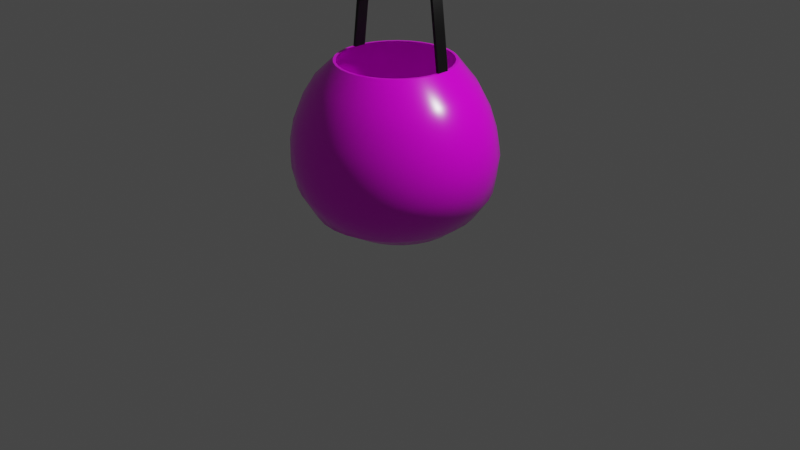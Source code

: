 # Source: Candy_bucket.blend  (saved by Blender 2.93.20; exported with 4.5.12 LTS)
import bpy
from mathutils import Matrix  # noqa: F401  (used for matrix-valued properties, if any)

bpy.ops.wm.read_factory_settings(use_empty=True)
scene = bpy.context.scene
scene.name = 'Scene'

# ---- collections
col_collection = bpy.data.collections.new('Collection'); scene.collection.children.link(col_collection)

# ---- images (referenced by path relative to the original .blend; pixels are not part of the script)
import os
ASSET_DIR = os.environ.get("B2B_ASSET_DIR", "")  # directory of the original .blend (textures are referenced by path, not embedded)
HERE = os.path.dirname(os.path.abspath(__file__))  # packed textures are extracted next to this script under _unpacked/

def load_image(name, relpath, width, height, colorspace="sRGB"):
    """Load a texture the original file referenced (path relative to the .blend, or extracted next to this script)."""
    p = next((c for c in (os.path.join(HERE, relpath), os.path.join(ASSET_DIR, relpath)) if relpath and os.path.exists(c)), "")
    if p:
        img = bpy.data.images.load(p, check_existing=True)
        img.name = name
    else:  # same state as the original file: an image datablock whose file is absent (Cycles renders it pink)
        img = bpy.data.images.new(name, width, height)
        img.source = "FILE"
        img.filepath = "//" + (relpath or name)
    img.colorspace_settings.name = colorspace
    return img
img_pumpkin = load_image('Pumpkin', 'Pumpkin.png', 1024, 1024, 'sRGB')

# ---- materials (node trees are filled in below, after node groups)
mat_material_002 = bpy.data.materials.new('Material.002')
mat_material_002.use_transparent_shadow = False
mat_material_001 = bpy.data.materials.new('Material.001')
mat_material_001.use_transparent_shadow = False

# ---- node groups
ng_auto_smooth = bpy.data.node_groups.new('Auto Smooth', 'GeometryNodeTree')
_s = ng_auto_smooth.interface.new_socket(name='Geometry', in_out='OUTPUT', socket_type='NodeSocketGeometry')
_s = ng_auto_smooth.interface.new_socket(name='Geometry', in_out='INPUT', socket_type='NodeSocketGeometry')
_s = ng_auto_smooth.interface.new_socket(name='Angle', in_out='INPUT', socket_type='NodeSocketFloat')
_s.subtype = 'ANGLE'
_s.min_value = 0.0
_s.max_value = 3.142
ng_auto_smooth.is_modifier = True
_N = ng_auto_smooth.nodes; _L = ng_auto_smooth.links
n0 = _N.new('NodeGroupOutput'); n0.name = 'Group Output'; n0.location = (480, -100)
n1 = _N.new('NodeGroupInput'); n1.name = 'Group Input'; n1.location = (-420, -300)
n2 = _N.new('NodeGroupInput'); n2.name = 'Group Input.001'; n2.location = (-60, -100)
n3 = _N.new('GeometryNodeSetShadeSmooth'); n3.name = 'Set Shade Smooth'; n3.location = (120, -100)
n3.domain = 'EDGE'
n4 = _N.new('GeometryNodeSetShadeSmooth'); n4.name = 'Set Shade Smooth.001'; n4.location = (300, -100)
n5 = _N.new('GeometryNodeInputMeshEdgeAngle'); n5.name = 'Edge Angle'; n5.location = (-420, -220)
n6 = _N.new('GeometryNodeInputEdgeSmooth'); n6.name = 'Is Edge Smooth'; n6.location = (-60, -160)
n7 = _N.new('GeometryNodeInputShadeSmooth'); n7.name = 'Is Face Smooth'; n7.location = (-240, -340)
n8 = _N.new('FunctionNodeBooleanMath'); n8.name = 'Boolean Math'; n8.location = (-60, -220)
n9 = _N.new('FunctionNodeCompare'); n9.name = 'Compare'; n9.location = (-240, -180)
n9.operation = 'LESS_EQUAL'
_L.new(n5.outputs[0], n9.inputs[0])
_L.new(n4.outputs[0], n0.inputs[0])
_L.new(n1.outputs[1], n9.inputs[1])
_L.new(n9.outputs[0], n8.inputs[0])
_L.new(n7.outputs[0], n8.inputs[1])
_L.new(n2.outputs[0], n3.inputs[0])
_L.new(n6.outputs[0], n3.inputs[1])
_L.new(n3.outputs[0], n4.inputs[0])
_L.new(n8.outputs[0], n3.inputs[2])
n0.is_active_output = True

# ---- material node trees
mat_material_002.use_nodes = True; mat_material_002.node_tree.nodes.clear()
_N = mat_material_002.node_tree.nodes; _L = mat_material_002.node_tree.links
n0 = _N.new('ShaderNodeBsdfPrincipled'); n0.name = 'Principled BSDF'; n0.location = (10, 300)
n0.distribution = 'GGX'
n0.subsurface_method = 'BURLEY'
n0.inputs[0].default_value = (0.0, 0.0, 0.0, 1.0)
n0.inputs[3].default_value = 1.45
n0.inputs[27].default_value = (0.0, 0.0, 0.0, 1.0)
n0.inputs[28].default_value = 1.0
n1 = _N.new('ShaderNodeOutputMaterial'); n1.name = 'Material Output'; n1.location = (300, 300)
_L.new(n0.outputs[0], n1.inputs[0])
n1.is_active_output = True
mat_material_001.use_nodes = True; mat_material_001.node_tree.nodes.clear()
_N = mat_material_001.node_tree.nodes; _L = mat_material_001.node_tree.links
n0 = _N.new('ShaderNodeBsdfPrincipled'); n0.name = 'Principled BSDF'; n0.location = (10, 300)
n0.distribution = 'GGX'
n0.subsurface_method = 'BURLEY'
n0.inputs[2].default_value = 0.2318
n0.inputs[3].default_value = 1.45
n0.inputs[27].default_value = (0.0, 0.0, 0.0, 1.0)
n0.inputs[28].default_value = 1.0
n1 = _N.new('ShaderNodeOutputMaterial'); n1.name = 'Material Output'; n1.location = (300, 300)
n2 = _N.new('ShaderNodeTexImage'); n2.name = 'Image Texture'; n2.location = (-280, 280)
n2.image = img_pumpkin
_L.new(n0.outputs[0], n1.inputs[0])
_L.new(n2.outputs[0], n0.inputs[0])
n1.is_active_output = True

# ---- world
world_world = bpy.data.worlds.new('World'); scene.world = world_world
world_world.use_nodes = True; world_world.node_tree.nodes.clear()
_N = world_world.node_tree.nodes; _L = world_world.node_tree.links
n0 = _N.new('ShaderNodeOutputWorld'); n0.name = 'World Output'; n0.location = (300, 300)
n1 = _N.new('ShaderNodeBackground'); n1.name = 'Background'; n1.location = (10, 300)
n1.inputs[0].default_value = (0.05088, 0.05088, 0.05088, 1.0)
_L.new(n1.outputs[0], n0.inputs[0])
n0.is_active_output = True
world_world.color = (0.05088, 0.05088, 0.05088)
world_world.use_sun_shadow = False
world_world.sun_shadow_jitter_overblur = 0.0

# ---- cameras
cam_camera = bpy.data.cameras.new('Camera')
cam_camera.clip_end = 100.0
cam_camera.ortho_scale = 7.314

# ---- lights
light_light = bpy.data.lights.new('Light', 'POINT')
light_light.transmission_factor = 0.0
light_light.energy = 1000.0
light_light.shadow_soft_size = 0.1
light_light.shadow_maximum_resolution = 0.006
light_light.use_absolute_resolution = True

# ---- meshes
me_cylinder_001 = bpy.data.meshes.new('Cylinder.001')
me_cylinder_001.from_pydata([(0.5862, -0.06169, 0.6904), (0.5862, 0.06169, 0.6904), (0.5346, -0.06169, 1.08), (0.5346, 0.06169, 1.08), (0.2193, -0.06169, 1.554), (0.2193, 0.06169, 1.554), (0.4983, -0.06169, 1.354), (0.3158, -0.06169, 1.54), (0.436, -0.06169, 1.476), (0.3158, 0.06169, 1.54), (0.4983, 0.06169, 1.354), (0.436, 0.06169, 1.476), (-0.5862, -0.06169, 0.6904), (-0.5862, 0.06169, 0.6904), (0.0, -0.06169, 1.554), (0.0, 0.06169, 1.554), (-0.5346, -0.06169, 1.08), (-0.5346, 0.06169, 1.08), (-0.2193, -0.06169, 1.554), (-0.2193, 0.06169, 1.554), (-0.4983, -0.06169, 1.354), (-0.3158, -0.06169, 1.54), (-0.436, -0.06169, 1.476), (-0.3158, 0.06169, 1.54), (-0.4983, 0.06169, 1.354), (-0.436, 0.06169, 1.476), (0.5565, -0.06169, 0.6865), (0.5565, 0.06169, 0.6865), (0.5048, -0.06169, 1.076), (0.5048, 0.06169, 1.076), (0.2171, -0.06169, 1.524), (0.2171, 0.06169, 1.524), (0.4697, -0.06169, 1.345), (0.3063, -0.06169, 1.512), (0.4146, -0.06169, 1.455), (0.3063, 0.06169, 1.512), (0.4697, 0.06169, 1.345), (0.4146, 0.06169, 1.455), (-0.5565, -0.06169, 0.6865), (-0.5565, 0.06169, 0.6865), (0.0, -0.06169, 1.524), (0.0, 0.06169, 1.524), (-0.5048, -0.06169, 1.076), (-0.5048, 0.06169, 1.076), (-0.2171, -0.06169, 1.524), (-0.2171, 0.06169, 1.524), (-0.4697, -0.06169, 1.345), (-0.3063, -0.06169, 1.512), (-0.4146, -0.06169, 1.455), (-0.3063, 0.06169, 1.512), (-0.4697, 0.06169, 1.345), (-0.4146, 0.06169, 1.455), (6.636e-09, 0.589, -1.0), (5.406e-09, 0.5824, -0.98), (5.646e-09, 0.5546, 0.6904), (-7.328e-09, 0.5303, 0.6904), (0.09471, 0.5813, -1.0), (0.09347, 0.5748, -0.98), (0.1163, 0.5431, 0.6904), (0.11, 0.5195, 0.6904), (0.1892, 0.5577, -1.0), (0.1868, 0.5516, -0.98), (0.2282, 0.5092, 0.6904), (0.2158, 0.4873, 0.6904), (0.2828, 0.5166, -1.0), (0.2792, 0.511, -0.98), (0.3313, 0.4541, 0.6904), (0.3133, 0.4349, 0.6904), (0.3732, 0.4556, -1.0), (0.3685, 0.4507, -0.98), (0.4217, 0.3799, 0.6904), (0.399, 0.3644, 0.6904), (0.4564, 0.3723, -1.0), (0.4508, 0.3683, -0.98), (0.4958, 0.2895, 0.6904), (0.4696, 0.278, 0.6904), (0.5256, 0.2658, -1.0), (0.5193, 0.263, -0.98), (0.5509, 0.1864, 0.6904), (0.5224, 0.1791, 0.6904), (0.5723, 0.139, -1.0), (0.5656, 0.1375, -0.98), (0.5849, 0.07456, 0.6904), (0.555, 0.07122, 0.6904), (0.589, -3.299e-08, -1.0), (0.5822, -5.541e-06, -0.98), (0.5963, -0.04178, 0.6904), (0.5661, -0.04124, 0.6904), (0.5723, -0.139, -1.0), (0.5658, -0.1376, -0.98), (0.5849, -0.1581, 0.6904), (0.555, -0.1537, 0.6904), (0.5256, -0.2658, -1.0), (0.5197, -0.2632, -0.98), (0.5509, -0.27, 0.6904), (0.5224, -0.2616, 0.6904), (0.4564, -0.3723, -1.0), (0.4513, -0.3687, -0.98), (0.4958, -0.3731, 0.6904), (0.4696, -0.3607, 0.6904), (0.3732, -0.4556, -1.0), (0.3691, -0.4513, -0.98), (0.4217, -0.4635, 0.6904), (0.3989, -0.4471, 0.6904), (0.2828, -0.5166, -1.0), (0.2796, -0.5117, -0.98), (0.3313, -0.5376, 0.6904), (0.3131, -0.5177, 0.6904), (0.1892, -0.5577, -1.0), (0.1871, -0.5525, -0.98), (0.2282, -0.5927, 0.6904), (0.2156, -0.57, 0.6904), (0.09471, -0.5813, -1.0), (0.09366, -0.5758, -0.98), (0.1163, -0.6267, 0.6904), (0.1099, -0.6022, 0.6904), (-3.554e-08, -0.589, -1.0), (-3.352e-08, -0.5834, -0.98), (-4.65e-08, -0.6381, 0.6904), (-3.949e-08, -0.6131, 0.6904), (-0.09471, -0.5813, -1.0), (-0.09366, -0.5758, -0.98), (-0.1163, -0.6267, 0.6904), (-0.1099, -0.6022, 0.6904), (-0.1892, -0.5577, -1.0), (-0.1871, -0.5525, -0.98), (-0.2282, -0.5927, 0.6904), (-0.2156, -0.57, 0.6904), (-0.2828, -0.5166, -1.0), (-0.2796, -0.5117, -0.98), (-0.3313, -0.5376, 0.6904), (-0.3131, -0.5177, 0.6904), (-0.3732, -0.4556, -1.0), (-0.3691, -0.4513, -0.98), (-0.4217, -0.4635, 0.6904), (-0.3989, -0.4471, 0.6904), (-0.4564, -0.3723, -1.0), (-0.4513, -0.3687, -0.98), (-0.4958, -0.3731, 0.6904), (-0.4696, -0.3607, 0.6904), (-0.5256, -0.2658, -1.0), (-0.5197, -0.2632, -0.98), (-0.5509, -0.27, 0.6904), (-0.5224, -0.2616, 0.6904), (-0.5723, -0.139, -1.0), (-0.5658, -0.1376, -0.98), (-0.5849, -0.1581, 0.6904), (-0.555, -0.1537, 0.6904), (-0.589, 7.009e-09, -1.0), (-0.5822, -5.501e-06, -0.98), (-0.5963, -0.04178, 0.6904), (-0.5661, -0.04124, 0.6904), (-0.5723, 0.139, -1.0), (-0.5656, 0.1375, -0.98), (-0.5849, 0.07456, 0.6904), (-0.555, 0.07122, 0.6904), (-0.5256, 0.2658, -1.0), (-0.5193, 0.263, -0.98), (-0.5509, 0.1864, 0.6904), (-0.5224, 0.1791, 0.6904), (-0.4564, 0.3723, -1.0), (-0.4508, 0.3683, -0.98), (-0.4958, 0.2895, 0.6904), (-0.4696, 0.278, 0.6904), (-0.3732, 0.4556, -1.0), (-0.3685, 0.4507, -0.98), (-0.4217, 0.3799, 0.6904), (-0.399, 0.3644, 0.6904), (-0.2828, 0.5166, -1.0), (-0.2792, 0.511, -0.98), (-0.3313, 0.4541, 0.6904), (-0.3133, 0.4349, 0.6904), (-0.1892, 0.5577, -1.0), (-0.1868, 0.5516, -0.98), (-0.2282, 0.5092, 0.6904), (-0.2158, 0.4873, 0.6904), (-0.09471, 0.5813, -1.0), (-0.09347, 0.5748, -0.98), (-0.1163, 0.5431, 0.6904), (-0.11, 0.5195, 0.6904), (-5.14e-09, 0.8567, -0.1553), (-1.42e-09, 0.8769, -0.1548), (0.215, 0.8587, -0.1548), (0.2115, 0.8388, -0.1553), (0.4216, 0.8047, -0.1548), (0.4148, 0.7857, -0.1553), (0.6121, 0.717, -0.1548), (0.602, 0.6995, -0.1553), (0.7791, 0.599, -0.1548), (0.7659, 0.5838, -0.1553), (0.9161, 0.4553, -0.1548), (0.9001, 0.4429, -0.1554), (1.018, 0.2913, -0.1548), (0.9997, 0.2825, -0.1554), (1.081, 0.1133, -0.1548), (1.061, 0.1088, -0.1556), (1.102, -0.07178, -0.1548), (1.082, -0.07178, -0.1557), (1.081, -0.2569, -0.1548), (1.061, -0.2524, -0.156), (1.018, -0.4348, -0.1548), (0.9998, -0.4262, -0.1562), (0.9161, -0.5988, -0.1548), (0.8996, -0.5874, -0.1558), (0.7791, -0.7426, -0.1548), (0.766, -0.7275, -0.1567), (0.6121, -0.8606, -0.1548), (0.6021, -0.8433, -0.1569), (0.4216, -0.9482, -0.1548), (0.4149, -0.9295, -0.1571), (0.215, -1.002, -0.1548), (0.2116, -0.9826, -0.1572), (-9.775e-08, -1.02, -0.1548), (-9.676e-08, -1.001, -0.1572), (-0.215, -1.002, -0.1548), (-0.2116, -0.9826, -0.1572), (-0.4216, -0.9482, -0.1548), (-0.4149, -0.9295, -0.1571), (-0.6121, -0.8606, -0.1548), (-0.6021, -0.8433, -0.1569), (-0.7791, -0.7426, -0.1548), (-0.766, -0.7275, -0.1567), (-0.9161, -0.5988, -0.1548), (-0.8996, -0.5874, -0.1558), (-1.018, -0.4348, -0.1548), (-0.9998, -0.4262, -0.1562), (-1.081, -0.2569, -0.1548), (-1.061, -0.2524, -0.156), (-1.102, -0.07178, -0.1548), (-1.082, -0.07178, -0.1557), (-1.081, 0.1133, -0.1548), (-1.061, 0.1088, -0.1556), (-1.018, 0.2913, -0.1548), (-0.9997, 0.2825, -0.1554), (-0.9161, 0.4553, -0.1548), (-0.9001, 0.4429, -0.1554), (-0.7791, 0.599, -0.1548), (-0.7659, 0.5838, -0.1553), (-0.6121, 0.717, -0.1548), (-0.602, 0.6995, -0.1553), (-0.4216, 0.8047, -0.1548), (-0.4148, 0.7857, -0.1553), (-0.215, 0.8587, -0.1548), (-0.2115, 0.8388, -0.1553), (-4.151e-09, 0.7611, 0.2612), (-2.346e-09, 0.7801, 0.2678), (0.1889, 0.7454, 0.2611), (0.1921, 0.764, 0.2678), (0.3705, 0.6986, 0.2609), (0.3768, 0.7164, 0.2678), (0.5377, 0.6228, 0.2605), (0.5471, 0.639, 0.2678), (0.6837, 0.5217, 0.2595), (0.6963, 0.5349, 0.2678), (0.8042, 0.3968, 0.2596), (0.8187, 0.4081, 0.2678), (0.8934, 0.2555, 0.2591), (0.9097, 0.2634, 0.2678), (0.9482, 0.1023, 0.2588), (0.9658, 0.1063, 0.2678), (0.9668, -0.05697, 0.2585), (0.9847, -0.05697, 0.2678), (0.9484, -0.2163, 0.2585), (0.9658, -0.2203, 0.2678), (0.8936, -0.3696, 0.2586), (0.9097, -0.3773, 0.2678), (0.8042, -0.5119, 0.2583), (0.8187, -0.522, 0.2678), (0.6845, -0.6352, 0.259), (0.6963, -0.6489, 0.2678), (0.538, -0.7372, 0.2593), (0.5471, -0.753, 0.2678), (0.3707, -0.8131, 0.2595), (0.3768, -0.8303, 0.2678), (0.189, -0.8599, 0.2597), (0.1921, -0.8779, 0.2678), (-8.744e-08, -0.8757, 0.2597), (-8.843e-08, -0.894, 0.2678), (-0.189, -0.8599, 0.2597), (-0.1921, -0.8779, 0.2678), (-0.3707, -0.8131, 0.2595), (-0.3768, -0.8303, 0.2678), (-0.538, -0.7372, 0.2593), (-0.5471, -0.753, 0.2678), (-0.6845, -0.6352, 0.259), (-0.6963, -0.6489, 0.2678), (-0.8042, -0.5119, 0.2583), (-0.8187, -0.522, 0.2678), (-0.8936, -0.3696, 0.2586), (-0.9097, -0.3773, 0.2678), (-0.9484, -0.2163, 0.2585), (-0.9658, -0.2203, 0.2678), (-0.9668, -0.05697, 0.2585), (-0.9847, -0.05697, 0.2678), (-0.9482, 0.1023, 0.2588), (-0.9658, 0.1063, 0.2678), (-0.8934, 0.2555, 0.2591), (-0.9097, 0.2634, 0.2678), (-0.8042, 0.3968, 0.2596), (-0.8187, 0.4081, 0.2678), (-0.6837, 0.5217, 0.2595), (-0.6963, 0.5349, 0.2678), (-0.5377, 0.6228, 0.2605), (-0.5471, 0.639, 0.2678), (-0.3705, 0.6986, 0.2609), (-0.3768, 0.7164, 0.2678), (-0.1889, 0.7454, 0.2611), (-0.1921, 0.764, 0.2678), (0.1967, 0.8615, -0.5774), (0.1929, 0.8416, -0.5755), (0.3858, 0.808, -0.5774), (0.3784, 0.7892, -0.5747), (0.5601, 0.721, -0.5774), (0.5494, 0.7041, -0.5734), (0.7128, 0.604, -0.5774), (0.6994, 0.5897, -0.5719), (0.8382, 0.4613, -0.5774), (0.8226, 0.4502, -0.5704), (0.9313, 0.2986, -0.5774), (0.9143, 0.2911, -0.5691), (0.9887, 0.1221, -0.5774), (0.971, 0.1183, -0.5682), (1.008, -0.06154, -0.5774), (0.9903, -0.06155, -0.5676), (0.9887, -0.2452, -0.5774), (0.9714, -0.2415, -0.5675), (0.9313, -0.4217, -0.5774), (0.915, -0.4145, -0.5676), (0.8382, -0.5844, -0.5774), (0.8235, -0.5739, -0.5681), (0.7128, -0.727, -0.5774), (0.7002, -0.7136, -0.5688), (0.5601, -0.8441, -0.5774), (0.5501, -0.8282, -0.5696), (0.3858, -0.9311, -0.5774), (0.3789, -0.9133, -0.5703), (0.1967, -0.9846, -0.5774), (0.1931, -0.9657, -0.5707), (-7.93e-08, -1.003, -0.5774), (-7.841e-08, -0.9834, -0.5709), (-0.1967, -0.9846, -0.5774), (-0.1931, -0.9657, -0.5707), (-0.3858, -0.9311, -0.5774), (-0.3789, -0.9133, -0.5703), (-0.5601, -0.8441, -0.5774), (-0.5501, -0.8282, -0.5696), (-0.7128, -0.727, -0.5774), (-0.7002, -0.7136, -0.5688), (-0.8382, -0.5844, -0.5774), (-0.8235, -0.5739, -0.5681), (-0.9313, -0.4217, -0.5774), (-0.915, -0.4145, -0.5676), (-0.9887, -0.2452, -0.5774), (-0.9714, -0.2415, -0.5675), (-1.008, -0.06154, -0.5774), (-0.9903, -0.06155, -0.5676), (-0.9887, 0.1221, -0.5774), (-0.971, 0.1183, -0.5682), (-0.9313, 0.2986, -0.5774), (-0.9143, 0.2911, -0.5691), (-0.8382, 0.4613, -0.5774), (-0.8226, 0.4502, -0.5704), (-0.7128, 0.604, -0.5774), (-0.6994, 0.5897, -0.5719), (-0.5601, 0.721, -0.5774), (-0.5494, 0.7041, -0.5734), (-0.3858, 0.808, -0.5774), (-0.3784, 0.7892, -0.5747), (-0.1967, 0.8615, -0.5774), (-0.1929, 0.8416, -0.5755), (8.834e-09, 0.8796, -0.5774), (-3.288e-10, 0.8593, -0.5758), (0.1529, 0.7791, -0.8241), (0.1562, 0.7962, -0.8361), (0.3, 0.7328, -0.8239), (0.3064, 0.7486, -0.8361), (0.4359, 0.6574, -0.8235), (0.4448, 0.6712, -0.8361), (0.5551, 0.5558, -0.8231), (0.5662, 0.5672, -0.8361), (0.6532, 0.4316, -0.8227), (0.6657, 0.4403, -0.8361), (0.7261, 0.2898, -0.8223), (0.7397, 0.2956, -0.8361), (0.7712, 0.1357, -0.822), (0.7853, 0.1386, -0.8361), (0.7865, -0.02464, -0.8217), (0.8007, -0.02462, -0.8361), (0.7716, -0.1851, -0.8216), (0.7853, -0.1879, -0.8361), (0.7269, -0.3394, -0.8215), (0.7397, -0.3449, -0.8361), (0.6542, -0.4816, -0.8215), (0.6657, -0.4896, -0.8361), (0.5563, -0.6062, -0.8215), (0.5662, -0.6164, -0.8361), (0.437, -0.7084, -0.8216), (0.4448, -0.7205, -0.8361), (0.3009, -0.7842, -0.8217), (0.3064, -0.7978, -0.8361), (0.1534, -0.8308, -0.8217), (0.1562, -0.8454, -0.8361), (-6.148e-08, -0.8466, -0.8218), (-6.22e-08, -0.8615, -0.8361), (-0.1534, -0.8308, -0.8217), (-0.1562, -0.8454, -0.8361), (-0.3009, -0.7842, -0.8217), (-0.3064, -0.7978, -0.8361), (-0.437, -0.7084, -0.8216), (-0.4448, -0.7205, -0.8361), (-0.5563, -0.6062, -0.8215), (-0.5662, -0.6164, -0.8361), (-0.6542, -0.4816, -0.8215), (-0.6657, -0.4896, -0.8361), (-0.7269, -0.3394, -0.8215), (-0.7397, -0.3449, -0.8361), (-0.7716, -0.1851, -0.8216), (-0.7853, -0.1879, -0.8361), (-0.7865, -0.02464, -0.8217), (-0.8007, -0.02462, -0.8361), (-0.7712, 0.1357, -0.822), (-0.7853, 0.1386, -0.8361), (-0.7261, 0.2898, -0.8223), (-0.7397, 0.2956, -0.8361), (-0.6532, 0.4316, -0.8227), (-0.6657, 0.4403, -0.8361), (-0.5551, 0.5558, -0.8231), (-0.5662, 0.5672, -0.8361), (-0.4359, 0.6574, -0.8235), (-0.4448, 0.6712, -0.8361), (-0.3, 0.7328, -0.8239), (-0.3064, 0.7486, -0.8361), (-0.1529, 0.7791, -0.8241), (-0.1562, 0.7962, -0.8361), (7.801e-09, 0.8123, -0.8361), (-6.467e-10, 0.7947, -0.8242), (-1.668e-09, 0.6965, 0.4791), (-4.807e-09, 0.6787, 0.4697), (0.16, 0.6647, 0.4696), (0.1631, 0.6822, 0.4791), (0.3138, 0.6234, 0.4691), (0.3199, 0.6397, 0.4791), (0.4556, 0.5562, 0.4684), (0.4644, 0.5708, 0.4791), (0.58, 0.4657, 0.4677), (0.5911, 0.478, 0.4791), (0.6822, 0.3555, 0.4669), (0.6951, 0.365, 0.4791), (0.7582, 0.2295, 0.4663), (0.7723, 0.2361, 0.4791), (0.8051, 0.09285, 0.4659), (0.8199, 0.09614, 0.4791), (0.8209, -0.04938, 0.4657), (0.836, -0.04937, 0.4791), (0.8052, -0.1916, 0.4658), (0.8199, -0.1949, 0.4791), (0.7584, -0.3284, 0.466), (0.7723, -0.3348, 0.4791), (0.6825, -0.4544, 0.4665), (0.6951, -0.4638, 0.4791), (0.5803, -0.5648, 0.4671), (0.5911, -0.5768, 0.4791), (0.4559, -0.6553, 0.4677), (0.4644, -0.6696, 0.4791), (0.314, -0.7226, 0.4683), (0.3199, -0.7385, 0.4791), (0.1601, -0.764, 0.4687), (0.1631, -0.7809, 0.4791), (-7.377e-08, -0.778, 0.4688), (-7.475e-08, -0.7953, 0.4791), (-0.1601, -0.764, 0.4687), (-0.1631, -0.7809, 0.4791), (-0.314, -0.7226, 0.4683), (-0.3199, -0.7385, 0.4791), (-0.4559, -0.6553, 0.4677), (-0.4644, -0.6696, 0.4791), (-0.5803, -0.5648, 0.4671), (-0.5911, -0.5768, 0.4791), (-0.6825, -0.4544, 0.4665), (-0.6951, -0.4638, 0.4791), (-0.7584, -0.3284, 0.466), (-0.7723, -0.3348, 0.4791), (-0.8052, -0.1916, 0.4658), (-0.8199, -0.1949, 0.4791), (-0.8209, -0.04938, 0.4657), (-0.836, -0.04937, 0.4791), (-0.8051, 0.09285, 0.4659), (-0.8199, 0.09614, 0.4791), (-0.7582, 0.2296, 0.4663), (-0.7723, 0.2361, 0.4791), (-0.6822, 0.3555, 0.4669), (-0.6951, 0.365, 0.4791), (-0.58, 0.4657, 0.4677), (-0.5911, 0.478, 0.4791), (-0.4556, 0.5562, 0.4684), (-0.4644, 0.5708, 0.4791), (-0.3138, 0.6234, 0.4691), (-0.3199, 0.6397, 0.4791), (-0.16, 0.6647, 0.4696), (-0.1631, 0.6822, 0.4791), (0.2069, 0.8276, 0.05653), (0.2036, 0.8084, 0.05206), (0.4059, 0.7757, 0.05653), (0.3993, 0.7572, 0.05201), (0.5892, 0.6913, 0.05653), (0.5795, 0.6743, 0.05193), (0.75, 0.5777, 0.05653), (0.7372, 0.5629, 0.05181), (0.8819, 0.4393, 0.05653), (0.8664, 0.4274, 0.05167), (0.9799, 0.2814, 0.05653), (0.9623, 0.273, 0.0515), (1.04, 0.1101, 0.05653), (1.021, 0.1057, 0.05133), (1.061, -0.06805, 0.05653), (1.041, -0.06805, 0.05118), (1.04, -0.2462, 0.05653), (1.021, -0.2419, 0.05106), (0.9799, -0.4175, 0.05653), (0.9624, -0.4092, 0.05097), (0.8819, -0.5754, 0.05653), (0.8666, -0.5636, 0.05091), (0.75, -0.7138, 0.05653), (0.7374, -0.6992, 0.05088), (0.5892, -0.8274, 0.05653), (0.5796, -0.8107, 0.05085), (0.4059, -0.9118, 0.05653), (0.3994, -0.8936, 0.05084), (0.2069, -0.9637, 0.05653), (0.2037, -0.9447, 0.05083), (-9.543e-08, -0.9813, 0.05653), (-9.448e-08, -0.962, 0.05083), (-0.2069, -0.9637, 0.05653), (-0.2037, -0.9447, 0.05083), (-0.4059, -0.9118, 0.05653), (-0.3994, -0.8936, 0.05084), (-0.5892, -0.8274, 0.05653), (-0.5796, -0.8107, 0.05085), (-0.75, -0.7138, 0.05653), (-0.7374, -0.6992, 0.05088), (-0.8819, -0.5754, 0.05653), (-0.8666, -0.5636, 0.05091), (-0.9799, -0.4175, 0.05653), (-0.9624, -0.4092, 0.05097), (-1.04, -0.2462, 0.05653), (-1.021, -0.2419, 0.05106), (-1.061, -0.06805, 0.05653), (-1.041, -0.06805, 0.05118), (-1.04, 0.1101, 0.05653), (-1.021, 0.1057, 0.05133), (-0.9799, 0.2814, 0.05653), (-0.9623, 0.273, 0.0515), (-0.8819, 0.4393, 0.05653), (-0.8664, 0.4274, 0.05167), (-0.75, 0.5777, 0.05653), (-0.7372, 0.5629, 0.05181), (-0.5892, 0.6913, 0.05653), (-0.5795, 0.6743, 0.05193), (-0.4059, 0.7757, 0.05653), (-0.3993, 0.7572, 0.05201), (-0.2069, 0.8276, 0.05653), (-0.2036, 0.8084, 0.05206), (-5.853e-09, 0.8256, 0.05208), (-2.708e-09, 0.8452, 0.05653), (-3.279e-09, 0.8374, -0.3662), (2.688e-09, 0.8575, -0.3661), (0.2109, 0.8393, -0.3661), (0.2074, 0.8195, -0.366), (0.4137, 0.7855, -0.3661), (0.4068, 0.7667, -0.3656), (0.6006, 0.6982, -0.3661), (0.5904, 0.6809, -0.365), (0.7644, 0.5806, -0.3661), (0.7511, 0.5656, -0.3641), (0.8988, 0.4373, -0.3661), (0.8829, 0.4253, -0.3633), (0.9987, 0.2739, -0.3661), (0.9808, 0.2655, -0.3626), (1.06, 0.09652, -0.3661), (1.041, 0.0922, -0.362), (1.081, -0.08792, -0.3661), (1.061, -0.08792, -0.3618), (1.06, -0.2724, -0.3661), (1.041, -0.268, -0.3619), (0.9987, -0.4497, -0.3661), (0.9808, -0.4413, -0.3623), (0.8988, -0.6132, -0.3661), (0.8829, -0.6012, -0.3628), (0.7644, -0.7564, -0.3661), (0.7511, -0.7414, -0.3635), (0.6006, -0.874, -0.3661), (0.5904, -0.8567, -0.3642), (0.4137, -0.9614, -0.3661), (0.4068, -0.9425, -0.3647), (0.2109, -1.015, -0.3661), (0.2074, -0.9954, -0.3651), (-9.182e-08, -1.033, -0.3661), (-9.088e-08, -1.013, -0.3652), (-0.2109, -1.015, -0.3661), (-0.2074, -0.9954, -0.3651), (-0.4137, -0.9614, -0.3661), (-0.4068, -0.9425, -0.3647), (-0.6006, -0.874, -0.3661), (-0.5904, -0.8567, -0.3642), (-0.7644, -0.7564, -0.3661), (-0.7511, -0.7414, -0.3635), (-0.8988, -0.6132, -0.3661), (-0.8829, -0.6012, -0.3628), (-0.9987, -0.4497, -0.3661), (-0.9808, -0.4413, -0.3623), (-1.06, -0.2724, -0.3661), (-1.041, -0.268, -0.3619), (-1.081, -0.08792, -0.3661), (-1.061, -0.08792, -0.3618), (-1.06, 0.09652, -0.3661), (-1.041, 0.0922, -0.362), (-0.9987, 0.2739, -0.3661), (-0.9808, 0.2655, -0.3626), (-0.8988, 0.4373, -0.3661), (-0.8829, 0.4253, -0.3633), (-0.7644, 0.5806, -0.3661), (-0.7511, 0.5656, -0.3641), (-0.6006, 0.6982, -0.3661), (-0.5904, 0.6809, -0.365), (-0.4137, 0.7855, -0.3661), (-0.4068, 0.7667, -0.3656), (-0.2109, 0.8393, -0.3661), (-0.2074, 0.8195, -0.366)], [], [(2, 0, 1, 3), (4, 5, 15, 14), (6, 2, 3, 10), (9, 7, 8, 11), (11, 8, 6, 10), (7, 9, 5, 4), (16, 17, 13, 12), (18, 14, 15, 19), (20, 24, 17, 16), (23, 25, 22, 21), (25, 24, 20, 22), (21, 18, 19, 23), (28, 29, 27, 26), (30, 40, 41, 31), (32, 36, 29, 28), (35, 37, 34, 33), (37, 36, 32, 34), (33, 30, 31, 35), (42, 38, 39, 43), (44, 45, 41, 40), (46, 42, 43, 50), (49, 47, 48, 51), (51, 48, 46, 50), (47, 49, 45, 44), (0, 2, 28, 26), (1, 0, 26, 27), (15, 5, 31, 41), (3, 1, 27, 29), (4, 14, 40, 30), (9, 11, 37, 35), (8, 7, 33, 34), (11, 10, 36, 37), (6, 8, 34, 32), (7, 4, 30, 33), (5, 9, 35, 31), (2, 6, 32, 28), (10, 3, 29, 36), (16, 12, 38, 42), (12, 13, 39, 38), (19, 15, 41, 45), (13, 17, 43, 39), (14, 18, 44, 40), (25, 23, 49, 51), (21, 22, 48, 47), (24, 25, 51, 50), (22, 20, 46, 48), (18, 21, 47, 44), (23, 19, 45, 49), (20, 16, 42, 46), (17, 24, 50, 43), (58, 54, 55, 59), (62, 58, 59, 63), (66, 62, 63, 67), (70, 66, 67, 71), (74, 70, 71, 75), (78, 74, 75, 79), (82, 78, 79, 83), (86, 82, 83, 87), (90, 86, 87, 91), (94, 90, 91, 95), (98, 94, 95, 99), (102, 98, 99, 103), (106, 102, 103, 107), (110, 106, 107, 111), (114, 110, 111, 115), (118, 114, 115, 119), (122, 118, 119, 123), (126, 122, 123, 127), (130, 126, 127, 131), (134, 130, 131, 135), (138, 134, 135, 139), (142, 138, 139, 143), (146, 142, 143, 147), (150, 146, 147, 151), (154, 150, 151, 155), (158, 154, 155, 159), (162, 158, 159, 163), (166, 162, 163, 167), (170, 166, 167, 171), (174, 170, 171, 175), (178, 174, 175, 179), (54, 178, 179, 55), (439, 436, 54, 58), (438, 59, 55, 437), (441, 439, 58, 62), (440, 63, 59, 438), (443, 441, 62, 66), (442, 67, 63, 440), (445, 443, 66, 70), (444, 71, 67, 442), (447, 445, 70, 74), (446, 75, 71, 444), (449, 447, 74, 78), (448, 79, 75, 446), (451, 449, 78, 82), (450, 83, 79, 448), (453, 451, 82, 86), (452, 87, 83, 450), (455, 453, 86, 90), (454, 91, 87, 452), (457, 455, 90, 94), (456, 95, 91, 454), (459, 457, 94, 98), (458, 99, 95, 456), (461, 459, 98, 102), (460, 103, 99, 458), (463, 461, 102, 106), (462, 107, 103, 460), (465, 463, 106, 110), (464, 111, 107, 462), (467, 465, 110, 114), (466, 115, 111, 464), (469, 467, 114, 118), (468, 119, 115, 466), (471, 469, 118, 122), (470, 123, 119, 468), (473, 471, 122, 126), (472, 127, 123, 470), (475, 473, 126, 130), (474, 131, 127, 472), (477, 475, 130, 134), (476, 135, 131, 474), (479, 477, 134, 138), (478, 139, 135, 476), (481, 479, 138, 142), (480, 143, 139, 478), (483, 481, 142, 146), (482, 147, 143, 480), (485, 483, 146, 150), (484, 151, 147, 482), (487, 485, 150, 154), (486, 155, 151, 484), (489, 487, 154, 158), (488, 159, 155, 486), (491, 489, 158, 162), (490, 163, 159, 488), (493, 491, 162, 166), (492, 167, 163, 490), (495, 493, 166, 170), (494, 171, 167, 492), (497, 495, 170, 174), (496, 175, 171, 494), (499, 497, 174, 178), (498, 179, 175, 496), (436, 499, 178, 54), (437, 55, 179, 498), (176, 52, 56, 60, 64, 68, 72, 76, 80, 84, 88, 92, 96, 100, 104, 108, 112, 116, 120, 124, 128, 132, 136, 140, 144, 148, 152, 156, 160, 164, 168, 172), (177, 173, 169, 165, 161, 157, 153, 149, 145, 141, 137, 133, 129, 125, 121, 117, 113, 109, 105, 101, 97, 93, 89, 85, 81, 77, 73, 69, 65, 61, 57, 53), (565, 626, 242, 181), (564, 180, 243, 627), (626, 624, 240, 242), (627, 243, 241, 625), (624, 622, 238, 240), (625, 241, 239, 623), (622, 620, 236, 238), (623, 239, 237, 621), (620, 618, 234, 236), (621, 237, 235, 619), (618, 616, 232, 234), (619, 235, 233, 617), (616, 614, 230, 232), (617, 233, 231, 615), (614, 612, 228, 230), (615, 231, 229, 613), (612, 610, 226, 228), (613, 229, 227, 611), (610, 608, 224, 226), (611, 227, 225, 609), (608, 606, 222, 224), (609, 225, 223, 607), (606, 604, 220, 222), (607, 223, 221, 605), (604, 602, 218, 220), (605, 221, 219, 603), (602, 600, 216, 218), (603, 219, 217, 601), (600, 598, 214, 216), (601, 217, 215, 599), (598, 596, 212, 214), (599, 215, 213, 597), (596, 594, 210, 212), (597, 213, 211, 595), (594, 592, 208, 210), (595, 211, 209, 593), (592, 590, 206, 208), (593, 209, 207, 591), (590, 588, 204, 206), (591, 207, 205, 589), (588, 586, 202, 204), (589, 205, 203, 587), (586, 584, 200, 202), (587, 203, 201, 585), (584, 582, 198, 200), (585, 201, 199, 583), (582, 580, 196, 198), (583, 199, 197, 581), (580, 578, 194, 196), (581, 197, 195, 579), (578, 576, 192, 194), (579, 195, 193, 577), (576, 574, 190, 192), (577, 193, 191, 575), (574, 572, 188, 190), (575, 191, 189, 573), (572, 570, 186, 188), (573, 189, 187, 571), (570, 568, 184, 186), (571, 187, 185, 569), (568, 566, 182, 184), (569, 185, 183, 567), (566, 565, 181, 182), (567, 183, 180, 564), (563, 560, 307, 245), (562, 244, 306, 561), (560, 558, 305, 307), (561, 306, 304, 559), (558, 556, 303, 305), (559, 304, 302, 557), (556, 554, 301, 303), (557, 302, 300, 555), (554, 552, 299, 301), (555, 300, 298, 553), (552, 550, 297, 299), (553, 298, 296, 551), (550, 548, 295, 297), (551, 296, 294, 549), (548, 546, 293, 295), (549, 294, 292, 547), (546, 544, 291, 293), (547, 292, 290, 545), (544, 542, 289, 291), (545, 290, 288, 543), (542, 540, 287, 289), (543, 288, 286, 541), (540, 538, 285, 287), (541, 286, 284, 539), (538, 536, 283, 285), (539, 284, 282, 537), (536, 534, 281, 283), (537, 282, 280, 535), (534, 532, 279, 281), (535, 280, 278, 533), (532, 530, 277, 279), (533, 278, 276, 531), (530, 528, 275, 277), (531, 276, 274, 529), (528, 526, 273, 275), (529, 274, 272, 527), (526, 524, 271, 273), (527, 272, 270, 525), (524, 522, 269, 271), (525, 270, 268, 523), (522, 520, 267, 269), (523, 268, 266, 521), (520, 518, 265, 267), (521, 266, 264, 519), (518, 516, 263, 265), (519, 264, 262, 517), (516, 514, 261, 263), (517, 262, 260, 515), (514, 512, 259, 261), (515, 260, 258, 513), (512, 510, 257, 259), (513, 258, 256, 511), (510, 508, 255, 257), (511, 256, 254, 509), (508, 506, 253, 255), (509, 254, 252, 507), (506, 504, 251, 253), (507, 252, 250, 505), (504, 502, 249, 251), (505, 250, 248, 503), (502, 500, 247, 249), (503, 248, 246, 501), (500, 563, 245, 247), (501, 246, 244, 562), (373, 434, 370, 308), (372, 309, 371, 435), (375, 373, 308, 310), (374, 311, 309, 372), (377, 375, 310, 312), (376, 313, 311, 374), (379, 377, 312, 314), (378, 315, 313, 376), (381, 379, 314, 316), (380, 317, 315, 378), (383, 381, 316, 318), (382, 319, 317, 380), (385, 383, 318, 320), (384, 321, 319, 382), (387, 385, 320, 322), (386, 323, 321, 384), (389, 387, 322, 324), (388, 325, 323, 386), (391, 389, 324, 326), (390, 327, 325, 388), (393, 391, 326, 328), (392, 329, 327, 390), (395, 393, 328, 330), (394, 331, 329, 392), (397, 395, 330, 332), (396, 333, 331, 394), (399, 397, 332, 334), (398, 335, 333, 396), (401, 399, 334, 336), (400, 337, 335, 398), (403, 401, 336, 338), (402, 339, 337, 400), (405, 403, 338, 340), (404, 341, 339, 402), (407, 405, 340, 342), (406, 343, 341, 404), (409, 407, 342, 344), (408, 345, 343, 406), (411, 409, 344, 346), (410, 347, 345, 408), (413, 411, 346, 348), (412, 349, 347, 410), (415, 413, 348, 350), (414, 351, 349, 412), (417, 415, 350, 352), (416, 353, 351, 414), (419, 417, 352, 354), (418, 355, 353, 416), (421, 419, 354, 356), (420, 357, 355, 418), (423, 421, 356, 358), (422, 359, 357, 420), (425, 423, 358, 360), (424, 361, 359, 422), (427, 425, 360, 362), (426, 363, 361, 424), (429, 427, 362, 364), (428, 365, 363, 426), (431, 429, 364, 366), (430, 367, 365, 428), (433, 431, 366, 368), (432, 369, 367, 430), (434, 433, 368, 370), (435, 371, 369, 432), (52, 176, 433, 434), (53, 435, 432, 177), (176, 172, 431, 433), (177, 432, 430, 173), (172, 168, 429, 431), (173, 430, 428, 169), (168, 164, 427, 429), (169, 428, 426, 165), (164, 160, 425, 427), (165, 426, 424, 161), (160, 156, 423, 425), (161, 424, 422, 157), (156, 152, 421, 423), (157, 422, 420, 153), (152, 148, 419, 421), (153, 420, 418, 149), (148, 144, 417, 419), (149, 418, 416, 145), (144, 140, 415, 417), (145, 416, 414, 141), (140, 136, 413, 415), (141, 414, 412, 137), (136, 132, 411, 413), (137, 412, 410, 133), (132, 128, 409, 411), (133, 410, 408, 129), (128, 124, 407, 409), (129, 408, 406, 125), (124, 120, 405, 407), (125, 406, 404, 121), (120, 116, 403, 405), (121, 404, 402, 117), (116, 112, 401, 403), (117, 402, 400, 113), (112, 108, 399, 401), (113, 400, 398, 109), (108, 104, 397, 399), (109, 398, 396, 105), (104, 100, 395, 397), (105, 396, 394, 101), (100, 96, 393, 395), (101, 394, 392, 97), (96, 92, 391, 393), (97, 392, 390, 93), (92, 88, 389, 391), (93, 390, 388, 89), (88, 84, 387, 389), (89, 388, 386, 85), (84, 80, 385, 387), (85, 386, 384, 81), (80, 76, 383, 385), (81, 384, 382, 77), (76, 72, 381, 383), (77, 382, 380, 73), (72, 68, 379, 381), (73, 380, 378, 69), (68, 64, 377, 379), (69, 378, 376, 65), (64, 60, 375, 377), (65, 376, 374, 61), (60, 56, 373, 375), (61, 374, 372, 57), (56, 52, 434, 373), (57, 372, 435, 53), (245, 307, 499, 436), (244, 437, 498, 306), (307, 305, 497, 499), (306, 498, 496, 304), (305, 303, 495, 497), (304, 496, 494, 302), (303, 301, 493, 495), (302, 494, 492, 300), (301, 299, 491, 493), (300, 492, 490, 298), (299, 297, 489, 491), (298, 490, 488, 296), (297, 295, 487, 489), (296, 488, 486, 294), (295, 293, 485, 487), (294, 486, 484, 292), (293, 291, 483, 485), (292, 484, 482, 290), (291, 289, 481, 483), (290, 482, 480, 288), (289, 287, 479, 481), (288, 480, 478, 286), (287, 285, 477, 479), (286, 478, 476, 284), (285, 283, 475, 477), (284, 476, 474, 282), (283, 281, 473, 475), (282, 474, 472, 280), (281, 279, 471, 473), (280, 472, 470, 278), (279, 277, 469, 471), (278, 470, 468, 276), (277, 275, 467, 469), (276, 468, 466, 274), (275, 273, 465, 467), (274, 466, 464, 272), (273, 271, 463, 465), (272, 464, 462, 270), (271, 269, 461, 463), (270, 462, 460, 268), (269, 267, 459, 461), (268, 460, 458, 266), (267, 265, 457, 459), (266, 458, 456, 264), (265, 263, 455, 457), (264, 456, 454, 262), (263, 261, 453, 455), (262, 454, 452, 260), (261, 259, 451, 453), (260, 452, 450, 258), (259, 257, 449, 451), (258, 450, 448, 256), (257, 255, 447, 449), (256, 448, 446, 254), (255, 253, 445, 447), (254, 446, 444, 252), (253, 251, 443, 445), (252, 444, 442, 250), (251, 249, 441, 443), (250, 442, 440, 248), (249, 247, 439, 441), (248, 440, 438, 246), (247, 245, 436, 439), (246, 438, 437, 244), (182, 181, 563, 500), (183, 501, 562, 180), (184, 182, 500, 502), (185, 503, 501, 183), (186, 184, 502, 504), (187, 505, 503, 185), (188, 186, 504, 506), (189, 507, 505, 187), (190, 188, 506, 508), (191, 509, 507, 189), (192, 190, 508, 510), (193, 511, 509, 191), (194, 192, 510, 512), (195, 513, 511, 193), (196, 194, 512, 514), (197, 515, 513, 195), (198, 196, 514, 516), (199, 517, 515, 197), (200, 198, 516, 518), (201, 519, 517, 199), (202, 200, 518, 520), (203, 521, 519, 201), (204, 202, 520, 522), (205, 523, 521, 203), (206, 204, 522, 524), (207, 525, 523, 205), (208, 206, 524, 526), (209, 527, 525, 207), (210, 208, 526, 528), (211, 529, 527, 209), (212, 210, 528, 530), (213, 531, 529, 211), (214, 212, 530, 532), (215, 533, 531, 213), (216, 214, 532, 534), (217, 535, 533, 215), (218, 216, 534, 536), (219, 537, 535, 217), (220, 218, 536, 538), (221, 539, 537, 219), (222, 220, 538, 540), (223, 541, 539, 221), (224, 222, 540, 542), (225, 543, 541, 223), (226, 224, 542, 544), (227, 545, 543, 225), (228, 226, 544, 546), (229, 547, 545, 227), (230, 228, 546, 548), (231, 549, 547, 229), (232, 230, 548, 550), (233, 551, 549, 231), (234, 232, 550, 552), (235, 553, 551, 233), (236, 234, 552, 554), (237, 555, 553, 235), (238, 236, 554, 556), (239, 557, 555, 237), (240, 238, 556, 558), (241, 559, 557, 239), (242, 240, 558, 560), (243, 561, 559, 241), (181, 242, 560, 563), (180, 562, 561, 243), (308, 370, 565, 566), (309, 567, 564, 371), (310, 308, 566, 568), (311, 569, 567, 309), (312, 310, 568, 570), (313, 571, 569, 311), (314, 312, 570, 572), (315, 573, 571, 313), (316, 314, 572, 574), (317, 575, 573, 315), (318, 316, 574, 576), (319, 577, 575, 317), (320, 318, 576, 578), (321, 579, 577, 319), (322, 320, 578, 580), (323, 581, 579, 321), (324, 322, 580, 582), (325, 583, 581, 323), (326, 324, 582, 584), (327, 585, 583, 325), (328, 326, 584, 586), (329, 587, 585, 327), (330, 328, 586, 588), (331, 589, 587, 329), (332, 330, 588, 590), (333, 591, 589, 331), (334, 332, 590, 592), (335, 593, 591, 333), (336, 334, 592, 594), (337, 595, 593, 335), (338, 336, 594, 596), (339, 597, 595, 337), (340, 338, 596, 598), (341, 599, 597, 339), (342, 340, 598, 600), (343, 601, 599, 341), (344, 342, 600, 602), (345, 603, 601, 343), (346, 344, 602, 604), (347, 605, 603, 345), (348, 346, 604, 606), (349, 607, 605, 347), (350, 348, 606, 608), (351, 609, 607, 349), (352, 350, 608, 610), (353, 611, 609, 351), (354, 352, 610, 612), (355, 613, 611, 353), (356, 354, 612, 614), (357, 615, 613, 355), (358, 356, 614, 616), (359, 617, 615, 357), (360, 358, 616, 618), (361, 619, 617, 359), (362, 360, 618, 620), (363, 621, 619, 361), (364, 362, 620, 622), (365, 623, 621, 363), (366, 364, 622, 624), (367, 625, 623, 365), (368, 366, 624, 626), (369, 627, 625, 367), (370, 368, 626, 565), (371, 564, 627, 369)])
me_cylinder_001.polygons.foreach_set('use_smooth', [True] * 596)
me_cylinder_001.polygons.foreach_set('material_index', [0, 0, 0, 0, 0, 0, 0, 0, 0, 0, 0, 0, 0, 0, 0, 0, 0, 0, 0, 0, 0, 0, 0, 0, 0, 0, 0, 0, 0, 0, 0, 0, 0, 0, 0, 0, 0, 0, 0, 0, 0, 0, 0, 0, 0, 0, 0, 0, 0, 0, 1, 1, 1, 1, 1, 1, 1, 1, 1, 1, 1, 1, 1, 1, 1, 1, 1, 1, 1, 1, 1, 1, 1, 1, 1, 1, 1, 1, 1, 1, 1, 1, 1, 1, 1, 1, 1, 1, 1, 1, 1, 1, 1, 1, 1, 1, 1, 1, 1, 1, 1, 1, 1, 1, 1, 1, 1, 1, 1, 1, 1, 1, 1, 1, 1, 1, 1, 1, 1, 1, 1, 1, 1, 1, 1, 1, 1, 1, 1, 1, 1, 1, 1, 1, 1, 1, 1, 1, 1, 1, 1, 1, 1, 1, 1, 1, 1, 1, 1, 1, 1, 1, 1, 1, 1, 1, 1, 1, 1, 1, 1, 1, 1, 1, 1, 1, 1, 1, 1, 1, 1, 1, 1, 1, 1, 1, 1, 1, 1, 1, 1, 1, 1, 1, 1, 1, 1, 1, 1, 1, 1, 1, 1, 1, 1, 1, 1, 1, 1, 1, 1, 1, 1, 1, 1, 1, 1, 1, 1, 1, 1, 1, 1, 1, 1, 1, 1, 1, 1, 1, 1, 1, 1, 1, 1, 1, 1, 1, 1, 1, 1, 1, 1, 1, 1, 1, 1, 1, 1, 1, 1, 1, 1, 1, 1, 1, 1, 1, 1, 1, 1, 1, 1, 1, 1, 1, 1, 1, 1, 1, 1, 1, 1, 1, 1, 1, 1, 1, 1, 1, 1, 1, 1, 1, 1, 1, 1, 1, 1, 1, 1, 1, 1, 1, 1, 1, 1, 1, 1, 1, 1, 1, 1, 1, 1, 1, 1, 1, 1, 1, 1, 1, 1, 1, 1, 1, 1, 1, 1, 1, 1, 1, 1, 1, 1, 1, 1, 1, 1, 1, 1, 1, 1, 1, 1, 1, 1, 1, 1, 1, 1, 1, 1, 1, 1, 1, 1, 1, 1, 1, 1, 1, 1, 1, 1, 1, 1, 1, 1, 1, 1, 1, 1, 1, 1, 1, 1, 1, 1, 1, 1, 1, 1, 1, 1, 1, 1, 1, 1, 1, 1, 1, 1, 1, 1, 1, 1, 1, 1, 1, 1, 1, 1, 1, 1, 1, 1, 1, 1, 1, 1, 1, 1, 1, 1, 1, 1, 1, 1, 1, 1, 1, 1, 1, 1, 1, 1, 1, 1, 1, 1, 1, 1, 1, 1, 1, 1, 1, 1, 1, 1, 1, 1, 1, 1, 1, 1, 1, 1, 1, 1, 1, 1, 1, 1, 1, 1, 1, 1, 1, 1, 1, 1, 1, 1, 1, 1, 1, 1, 1, 1, 1, 1, 1, 1, 1, 1, 1, 1, 1, 1, 1, 1, 1, 1, 1, 1, 1, 1, 1, 1, 1, 1, 1, 1, 1, 1, 1, 1, 1, 1, 1, 1, 1, 1, 1, 1, 1, 1, 1, 1, 1, 1, 1, 1, 1, 1, 1, 1, 1, 1, 1, 1, 1, 1, 1, 1, 1, 1, 1, 1, 1, 1, 1, 1, 1, 1, 1, 1, 1, 1, 1, 1, 1, 1, 1, 1, 1, 1, 1, 1, 1, 1, 1, 1, 1, 1, 1, 1, 1, 1, 1, 1, 1, 1, 1, 1, 1, 1, 1, 1, 1, 1, 1, 1, 1, 1, 1, 1, 1, 1, 1, 1, 1, 1, 1, 1, 1, 1, 1, 1, 1, 1, 1, 1, 1, 1, 1, 1, 1, 1, 1, 1, 1, 1, 1, 1, 1, 1, 1, 1, 1, 1, 1, 1, 1])
_uv = me_cylinder_001.uv_layers.new(name='UVMap')
_uv.uv.foreach_set('vector', [0.5, 0.0, 1.0, 0.0, 1.0, 1.0, 0.5, 1.0, 0.0, 0.0, 0.0, 1.0, 0.0, 1.0, 0.0, 0.0, 0.1852, 0.0, 0.5, 0.0, 0.5, 1.0, 0.1852, 1.0, 0.0, 1.0, 0.0, 0.0, 0.0, 0.0, 0.0, 1.0, 0.0, 1.0, 0.0, 0.0, 0.1852, 0.0, 0.1852, 1.0, 0.0, 0.0, 0.0, 1.0, 0.0, 1.0, 0.0, 0.0, 0.5, 0.0, 0.5, 1.0, 1.0, 1.0, 1.0, 0.0, 0.0, 0.0, 0.0, 0.0, 0.0, 1.0, 0.0, 1.0, 0.1852, 0.0, 0.1852, 1.0, 0.5, 1.0, 0.5, 0.0, 0.0, 1.0, 0.0, 1.0, 0.0, 0.0, 0.0, 0.0, 0.0, 1.0, 0.1852, 1.0, 0.1852, 0.0, 0.0, 0.0, 0.0, 0.0, 0.0, 0.0, 0.0, 1.0, 0.0, 1.0, 0.5, 0.0, 0.5, 1.0, 1.0, 1.0, 1.0, 0.0, 0.0, 0.0, 0.0, 0.0, 0.0, 1.0, 0.0, 1.0, 0.1852, 0.0, 0.1852, 1.0, 0.5, 1.0, 0.5, 0.0, 0.0, 1.0, 0.0, 1.0, 0.0, 0.0, 0.0, 0.0, 0.0, 1.0, 0.1852, 1.0, 0.1852, 0.0, 0.0, 0.0, 0.0, 0.0, 0.0, 0.0, 0.0, 1.0, 0.0, 1.0, 0.5, 0.0, 1.0, 0.0, 1.0, 1.0, 0.5, 1.0, 0.0, 0.0, 0.0, 1.0, 0.0, 1.0, 0.0, 0.0, 0.1852, 0.0, 0.5, 0.0, 0.5, 1.0, 0.1852, 1.0, 0.0, 1.0, 0.0, 0.0, 0.0, 0.0, 0.0, 1.0, 0.0, 1.0, 0.0, 0.0, 0.1852, 0.0, 0.1852, 1.0, 0.0, 0.0, 0.0, 1.0, 0.0, 1.0, 0.0, 0.0, 1.0, 0.0, 0.5, 0.0, 0.5, 0.0, 1.0, 0.0, 1.0, 1.0, 1.0, 0.0, 1.0, 0.0, 1.0, 1.0, 0.0, 1.0, 0.0, 1.0, 0.0, 1.0, 0.0, 1.0, 0.5, 1.0, 1.0, 1.0, 1.0, 1.0, 0.5, 1.0, 0.0, 0.0, 0.0, 0.0, 0.0, 0.0, 0.0, 0.0, 0.0, 1.0, 0.0, 1.0, 0.0, 1.0, 0.0, 1.0, 0.0, 0.0, 0.0, 0.0, 0.0, 0.0, 0.0, 0.0, 0.0, 1.0, 0.1852, 1.0, 0.1852, 1.0, 0.0, 1.0, 0.1852, 0.0, 0.0, 0.0, 0.0, 0.0, 0.1852, 0.0, 0.0, 0.0, 0.0, 0.0, 0.0, 0.0, 0.0, 0.0, 0.0, 1.0, 0.0, 1.0, 0.0, 1.0, 0.0, 1.0, 0.5, 0.0, 0.1852, 0.0, 0.1852, 0.0, 0.5, 0.0, 0.1852, 1.0, 0.5, 1.0, 0.5, 1.0, 0.1852, 1.0, 0.5, 0.0, 1.0, 0.0, 1.0, 0.0, 0.5, 0.0, 1.0, 0.0, 1.0, 1.0, 1.0, 1.0, 1.0, 0.0, 0.0, 1.0, 0.0, 1.0, 0.0, 1.0, 0.0, 1.0, 1.0, 1.0, 0.5, 1.0, 0.5, 1.0, 1.0, 1.0, 0.0, 0.0, 0.0, 0.0, 0.0, 0.0, 0.0, 0.0, 0.0, 1.0, 0.0, 1.0, 0.0, 1.0, 0.0, 1.0, 0.0, 0.0, 0.0, 0.0, 0.0, 0.0, 0.0, 0.0, 0.1852, 1.0, 0.0, 1.0, 0.0, 1.0, 0.1852, 1.0, 0.0, 0.0, 0.1852, 0.0, 0.1852, 0.0, 0.0, 0.0, 0.0, 0.0, 0.0, 0.0, 0.0, 0.0, 0.0, 0.0, 0.0, 1.0, 0.0, 1.0, 0.0, 1.0, 0.0, 1.0, 0.1852, 0.0, 0.5, 0.0, 0.5, 0.0, 0.1852, 0.0, 0.5, 1.0, 0.1852, 1.0, 0.1852, 1.0, 0.5, 1.0, 0.4515, 0.2313, 0.4521, 0.2528, 0.4476, 0.2528, 0.4469, 0.2319, 0.4497, 0.2096, 0.4515, 0.2313, 0.4469, 0.2319, 0.4451, 0.2107, 0.4469, 0.1879, 0.4497, 0.2096, 0.4451, 0.2107, 0.4421, 0.1895, 0.4428, 0.1661, 0.4469, 0.1879, 0.4421, 0.1895, 0.438, 0.1682, 0.4372, 0.1446, 0.4428, 0.1661, 0.438, 0.1682, 0.4322, 0.1471, 0.4296, 0.1233, 0.4372, 0.1446, 0.4322, 0.1471, 0.4247, 0.1263, 0.4198, 0.1026, 0.4296, 0.1233, 0.4247, 0.1263, 0.4148, 0.106, 0.4069, 0.08299, 0.4198, 0.1026, 0.4148, 0.106, 0.4022, 0.08695, 0.01829, 0.4021, 0.00513, 0.422, 0.0002136, 0.4181, 0.01314, 0.3988, 0.02842, 0.3811, 0.01829, 0.4021, 0.01314, 0.3988, 0.02322, 0.3782, 0.03616, 0.3596, 0.02842, 0.3811, 0.02322, 0.3782, 0.031, 0.3571, 0.04196, 0.3377, 0.03616, 0.3596, 0.031, 0.3571, 0.03686, 0.3356, 0.04617, 0.3156, 0.04196, 0.3377, 0.03686, 0.3356, 0.04117, 0.3139, 0.04909, 0.2934, 0.04617, 0.3156, 0.04117, 0.3139, 0.04419, 0.2923, 0.0509, 0.2713, 0.04909, 0.2934, 0.04419, 0.2923, 0.04608, 0.2707, 0.05158, 0.2494, 0.0509, 0.2713, 0.04608, 0.2707, 0.04685, 0.2494, 0.0509, 0.2275, 0.05158, 0.2494, 0.04685, 0.2494, 0.04608, 0.2281, 0.04909, 0.2054, 0.0509, 0.2275, 0.04608, 0.2281, 0.04419, 0.2066, 0.04617, 0.1833, 0.04909, 0.2054, 0.04419, 0.2066, 0.04117, 0.1849, 0.04196, 0.1612, 0.04617, 0.1833, 0.04117, 0.1849, 0.03686, 0.1633, 0.03616, 0.1393, 0.04196, 0.1612, 0.03686, 0.1633, 0.031, 0.1418, 0.02842, 0.1177, 0.03616, 0.1393, 0.031, 0.1418, 0.02322, 0.1206, 0.01829, 0.09678, 0.02842, 0.1177, 0.02322, 0.1206, 0.01314, 0.1001, 0.00513, 0.0769, 0.01829, 0.09678, 0.01314, 0.1001, 0.0002138, 0.08078, 0.4198, 0.403, 0.4069, 0.4226, 0.4022, 0.4187, 0.4148, 0.3996, 0.4296, 0.3823, 0.4198, 0.403, 0.4148, 0.3996, 0.4247, 0.3793, 0.4372, 0.3611, 0.4296, 0.3823, 0.4247, 0.3793, 0.4322, 0.3585, 0.4428, 0.3395, 0.4372, 0.3611, 0.4322, 0.3585, 0.438, 0.3374, 0.4469, 0.3178, 0.4428, 0.3395, 0.438, 0.3374, 0.4421, 0.3161, 0.4497, 0.296, 0.4469, 0.3178, 0.4421, 0.3161, 0.4451, 0.2949, 0.4515, 0.2743, 0.4497, 0.296, 0.4451, 0.2949, 0.4469, 0.2737, 0.4521, 0.2528, 0.4515, 0.2743, 0.4469, 0.2737, 0.4476, 0.2528, 0.4962, 0.2262, 0.4965, 0.2528, 0.4521, 0.2528, 0.4515, 0.2313, 0.49, 0.7795, 0.4412, 0.7741, 0.442, 0.7528, 0.4902, 0.7528, 0.4953, 0.1996, 0.4962, 0.2262, 0.4515, 0.2313, 0.4497, 0.2096, 0.4894, 0.8061, 0.4396, 0.7956, 0.4412, 0.7741, 0.49, 0.7795, 0.4937, 0.1734, 0.4953, 0.1996, 0.4497, 0.2096, 0.4469, 0.1879, 0.4883, 0.8324, 0.4371, 0.8172, 0.4396, 0.7956, 0.4894, 0.8061, 0.491, 0.1474, 0.4937, 0.1734, 0.4469, 0.1879, 0.4428, 0.1661, 0.4863, 0.8582, 0.4336, 0.8387, 0.4371, 0.8172, 0.4883, 0.8324, 0.4868, 0.1216, 0.491, 0.1474, 0.4428, 0.1661, 0.4372, 0.1446, 0.4829, 0.8838, 0.4287, 0.8601, 0.4336, 0.8387, 0.4863, 0.8582, 0.4806, 0.09597, 0.4868, 0.1216, 0.4372, 0.1446, 0.4296, 0.1233, 0.4777, 0.9091, 0.422, 0.8812, 0.4287, 0.8601, 0.4829, 0.8838, 0.4717, 0.07021, 0.4806, 0.09597, 0.4296, 0.1233, 0.4198, 0.1026, 0.4698, 0.9345, 0.4133, 0.9018, 0.422, 0.8812, 0.4777, 0.9091, 0.459, 0.04423, 0.4717, 0.07021, 0.4198, 0.1026, 0.4069, 0.08299, 0.4583, 0.9601, 0.4022, 0.9214, 0.4133, 0.9018, 0.4698, 0.9345, 0.07247, 0.4331, 0.05938, 0.4591, 0.00513, 0.422, 0.01829, 0.4021, 0.3199, 0.9259, 0.3789, 0.8946, 0.3904, 0.9145, 0.3319, 0.9516, 0.08172, 0.4071, 0.07247, 0.4331, 0.01829, 0.4021, 0.02842, 0.3811, 0.3117, 0.9002, 0.3699, 0.8737, 0.3789, 0.8946, 0.3199, 0.9259, 0.08811, 0.3812, 0.08172, 0.4071, 0.02842, 0.3811, 0.03616, 0.3596, 0.3062, 0.8746, 0.363, 0.8522, 0.3699, 0.8737, 0.3117, 0.9002, 0.09239, 0.3553, 0.08811, 0.3812, 0.03616, 0.3596, 0.04196, 0.3377, 0.3027, 0.8488, 0.3579, 0.8304, 0.363, 0.8522, 0.3062, 0.8746, 0.09514, 0.3291, 0.09239, 0.3553, 0.04196, 0.3377, 0.04617, 0.3156, 0.3006, 0.8227, 0.3542, 0.8085, 0.3579, 0.8304, 0.3027, 0.8488, 0.0968, 0.3027, 0.09514, 0.3291, 0.04617, 0.3156, 0.04909, 0.2934, 0.2994, 0.7963, 0.3517, 0.7865, 0.3542, 0.8085, 0.3006, 0.8227, 0.09771, 0.2761, 0.0968, 0.3027, 0.04909, 0.2934, 0.0509, 0.2713, 0.2987, 0.7697, 0.35, 0.7647, 0.3517, 0.7865, 0.2994, 0.7963, 0.09802, 0.2494, 0.09771, 0.2761, 0.0509, 0.2713, 0.05158, 0.2494, 0.2985, 0.743, 0.3491, 0.743, 0.35, 0.7647, 0.2987, 0.7697, 0.09771, 0.2227, 0.09802, 0.2494, 0.05158, 0.2494, 0.0509, 0.2275, 0.2987, 0.7163, 0.35, 0.7213, 0.3491, 0.743, 0.2985, 0.743, 0.0968, 0.1962, 0.09771, 0.2227, 0.0509, 0.2275, 0.04909, 0.2054, 0.2994, 0.6896, 0.3517, 0.6995, 0.35, 0.7213, 0.2987, 0.7163, 0.09514, 0.1698, 0.0968, 0.1962, 0.04909, 0.2054, 0.04617, 0.1833, 0.3006, 0.6633, 0.3542, 0.6775, 0.3517, 0.6995, 0.2994, 0.6896, 0.09239, 0.1436, 0.09514, 0.1698, 0.04617, 0.1833, 0.04196, 0.1612, 0.3027, 0.6372, 0.3579, 0.6556, 0.3542, 0.6775, 0.3006, 0.6633, 0.08811, 0.1176, 0.09239, 0.1436, 0.04196, 0.1612, 0.03616, 0.1393, 0.3062, 0.6114, 0.363, 0.6338, 0.3579, 0.6556, 0.3027, 0.6372, 0.08172, 0.09171, 0.08811, 0.1176, 0.03616, 0.1393, 0.02842, 0.1177, 0.3117, 0.5858, 0.3699, 0.6123, 0.363, 0.6338, 0.3062, 0.6114, 0.07247, 0.06576, 0.08172, 0.09171, 0.02842, 0.1177, 0.01829, 0.09678, 0.3199, 0.5601, 0.3789, 0.5914, 0.3699, 0.6123, 0.3117, 0.5858, 0.05938, 0.03974, 0.07247, 0.06576, 0.01829, 0.09678, 0.00513, 0.0769, 0.3319, 0.5344, 0.3904, 0.5715, 0.3789, 0.5914, 0.3199, 0.5601, 0.4717, 0.4354, 0.459, 0.4614, 0.4069, 0.4226, 0.4198, 0.403, 0.4698, 0.5711, 0.4133, 0.6039, 0.4022, 0.5842, 0.4583, 0.5455, 0.4806, 0.4097, 0.4717, 0.4354, 0.4198, 0.403, 0.4296, 0.3823, 0.4777, 0.5965, 0.422, 0.6244, 0.4133, 0.6039, 0.4698, 0.5711, 0.4868, 0.384, 0.4806, 0.4097, 0.4296, 0.3823, 0.4372, 0.3611, 0.4829, 0.6219, 0.4287, 0.6456, 0.422, 0.6244, 0.4777, 0.5965, 0.491, 0.3583, 0.4868, 0.384, 0.4372, 0.3611, 0.4428, 0.3395, 0.4863, 0.6474, 0.4336, 0.6669, 0.4287, 0.6456, 0.4829, 0.6219, 0.4937, 0.3323, 0.491, 0.3583, 0.4428, 0.3395, 0.4469, 0.3178, 0.4883, 0.6733, 0.4371, 0.6885, 0.4336, 0.6669, 0.4863, 0.6474, 0.4953, 0.306, 0.4937, 0.3323, 0.4469, 0.3178, 0.4497, 0.296, 0.4894, 0.6995, 0.4396, 0.71, 0.4371, 0.6885, 0.4883, 0.6733, 0.4962, 0.2795, 0.4953, 0.306, 0.4497, 0.296, 0.4515, 0.2743, 0.49, 0.7261, 0.4412, 0.7315, 0.4396, 0.71, 0.4894, 0.6995, 0.4965, 0.2528, 0.4962, 0.2795, 0.4515, 0.2743, 0.4521, 0.2528, 0.4902, 0.7528, 0.442, 0.7528, 0.4412, 0.7315, 0.49, 0.7261, 0.9251, 0.5238, 0.9372, 0.5341, 0.9475, 0.5462, 0.9559, 0.5601, 0.9621, 0.576, 0.9656, 0.5938, 0.9656, 0.6135, 0.9612, 0.6342, 0.9518, 0.6547, 0.9373, 0.6731, 0.919, 0.6876, 0.8985, 0.697, 0.8778, 0.7015, 0.8581, 0.7015, 0.8403, 0.698, 0.8244, 0.6919, 0.8104, 0.6835, 0.7983, 0.6733, 0.788, 0.6612, 0.7797, 0.6473, 0.7735, 0.6314, 0.77, 0.6135, 0.77, 0.5938, 0.7743, 0.5731, 0.7838, 0.5526, 0.7982, 0.5342, 0.8165, 0.5198, 0.837, 0.5103, 0.8577, 0.5059, 0.8774, 0.5058, 0.8953, 0.5093, 0.9112, 0.5155, 0.9235, 0.8777, 0.9097, 0.8859, 0.8941, 0.892, 0.8764, 0.8954, 0.857, 0.8954, 0.8364, 0.891, 0.8162, 0.8817, 0.798, 0.8674, 0.7837, 0.8492, 0.7744, 0.8289, 0.77, 0.8084, 0.77, 0.789, 0.7734, 0.7713, 0.7795, 0.7556, 0.7878, 0.7418, 0.798, 0.7298, 0.8099, 0.7197, 0.8237, 0.7114, 0.8395, 0.7053, 0.8572, 0.7019, 0.8766, 0.702, 0.8971, 0.7064, 0.9174, 0.7158, 0.9355, 0.7301, 0.9498, 0.7483, 0.9591, 0.7686, 0.9634, 0.7891, 0.9634, 0.8085, 0.96, 0.8262, 0.9539, 0.8419, 0.9456, 0.8556, 0.9354, 0.8675, 0.6273, 0.2528, 0.6275, 0.2838, 0.5966, 0.2839, 0.5966, 0.2528, 0.621, 0.7528, 0.5902, 0.7528, 0.5903, 0.722, 0.6212, 0.7222, 0.6275, 0.2838, 0.6276, 0.3147, 0.5965, 0.3149, 0.5966, 0.2839, 0.6212, 0.7222, 0.5903, 0.722, 0.5903, 0.6914, 0.6213, 0.6917, 0.6276, 0.3147, 0.6278, 0.3455, 0.5962, 0.3455, 0.5965, 0.3149, 0.6213, 0.6917, 0.5903, 0.6914, 0.5902, 0.6612, 0.6216, 0.6615, 0.6278, 0.3455, 0.6281, 0.3761, 0.5958, 0.3759, 0.5962, 0.3455, 0.6216, 0.6615, 0.5902, 0.6612, 0.59, 0.6313, 0.6221, 0.6314, 0.6281, 0.3761, 0.6288, 0.4069, 0.5953, 0.4063, 0.5958, 0.3759, 0.6221, 0.6314, 0.59, 0.6313, 0.5899, 0.6016, 0.6227, 0.6014, 0.6288, 0.4069, 0.6299, 0.4381, 0.5946, 0.4372, 0.5953, 0.4063, 0.6227, 0.6014, 0.5899, 0.6016, 0.5896, 0.5714, 0.624, 0.5709, 0.6299, 0.4381, 0.6319, 0.4707, 0.5939, 0.4696, 0.5946, 0.4372, 0.624, 0.5709, 0.5896, 0.5714, 0.5893, 0.5401, 0.6262, 0.5394, 0.6319, 0.4707, 0.6353, 0.5054, 0.5931, 0.5048, 0.5939, 0.4696, 0.6262, 0.5394, 0.5893, 0.5401, 0.589, 0.5061, 0.6297, 0.5058, 0.2432, 0.006073, 0.2374, 0.04343, 0.1985, 0.03747, 0.1973, 0.0002136, 0.1529, 0.5054, 0.197, 0.4991, 0.1964, 0.5351, 0.1589, 0.5414, 0.2374, 0.04343, 0.2335, 0.07612, 0.1989, 0.07072, 0.1985, 0.03747, 0.1589, 0.5414, 0.1964, 0.5351, 0.1964, 0.5673, 0.163, 0.5731, 0.2335, 0.07612, 0.2311, 0.1062, 0.1989, 0.1015, 0.1989, 0.07072, 0.163, 0.5731, 0.1964, 0.5673, 0.1969, 0.5974, 0.1655, 0.6023, 0.2311, 0.1062, 0.2294, 0.1352, 0.1987, 0.1313, 0.1989, 0.1015, 0.1655, 0.6023, 0.1969, 0.5974, 0.1972, 0.6265, 0.1673, 0.6307, 0.2294, 0.1352, 0.2282, 0.1639, 0.1985, 0.1608, 0.1987, 0.1313, 0.1673, 0.6307, 0.1972, 0.6265, 0.1977, 0.6555, 0.1686, 0.6588, 0.2282, 0.1639, 0.2274, 0.1924, 0.1983, 0.1903, 0.1985, 0.1608, 0.1686, 0.6588, 0.1977, 0.6555, 0.1981, 0.6845, 0.1695, 0.6868, 0.2274, 0.1924, 0.2269, 0.2209, 0.1981, 0.2198, 0.1983, 0.1903, 0.1695, 0.6868, 0.1981, 0.6845, 0.1984, 0.7137, 0.1699, 0.7149, 0.2269, 0.2209, 0.2269, 0.2494, 0.198, 0.2494, 0.1981, 0.2198, 0.1699, 0.7149, 0.1984, 0.7137, 0.1986, 0.743, 0.17, 0.743, 0.2269, 0.2494, 0.2269, 0.278, 0.1981, 0.2791, 0.198, 0.2494, 0.17, 0.743, 0.1986, 0.743, 0.1984, 0.7723, 0.1699, 0.7711, 0.2269, 0.278, 0.2274, 0.3065, 0.1983, 0.3086, 0.1981, 0.2791, 0.1699, 0.7711, 0.1984, 0.7723, 0.1981, 0.8015, 0.1695, 0.7992, 0.2274, 0.3065, 0.2282, 0.335, 0.1985, 0.338, 0.1983, 0.3086, 0.1695, 0.7992, 0.1981, 0.8015, 0.1977, 0.8305, 0.1686, 0.8272, 0.2282, 0.335, 0.2294, 0.3636, 0.1987, 0.3675, 0.1985, 0.338, 0.1686, 0.8272, 0.1977, 0.8305, 0.1972, 0.8595, 0.1673, 0.8553, 0.2294, 0.3636, 0.2311, 0.3927, 0.1989, 0.3974, 0.1987, 0.3675, 0.1673, 0.8553, 0.1972, 0.8595, 0.1969, 0.8886, 0.1655, 0.8837, 0.2311, 0.3927, 0.2335, 0.4227, 0.1989, 0.4281, 0.1989, 0.3974, 0.1655, 0.8837, 0.1969, 0.8886, 0.1964, 0.9187, 0.163, 0.9129, 0.2335, 0.4227, 0.2374, 0.4554, 0.1985, 0.4614, 0.1989, 0.4281, 0.163, 0.9129, 0.1964, 0.9187, 0.1964, 0.9509, 0.1589, 0.9446, 0.2374, 0.4554, 0.2432, 0.4928, 0.1973, 0.4986, 0.1985, 0.4614, 0.1589, 0.9446, 0.1964, 0.9509, 0.197, 0.9869, 0.1529, 0.9806, 0.6353, 0.0002136, 0.6319, 0.03493, 0.5939, 0.03604, 0.5931, 0.0008223, 0.6297, 0.9998, 0.589, 0.9996, 0.5893, 0.9656, 0.6262, 0.9663, 0.6319, 0.03493, 0.6299, 0.0675, 0.5946, 0.06839, 0.5939, 0.03604, 0.6262, 0.9663, 0.5893, 0.9656, 0.5896, 0.9342, 0.624, 0.9347, 0.6299, 0.0675, 0.6288, 0.09877, 0.5953, 0.09933, 0.5946, 0.06839, 0.624, 0.9347, 0.5896, 0.9342, 0.5899, 0.9041, 0.6227, 0.9043, 0.6288, 0.09877, 0.6281, 0.1295, 0.5958, 0.1298, 0.5953, 0.09933, 0.6227, 0.9043, 0.5899, 0.9041, 0.59, 0.8743, 0.6221, 0.8742, 0.6281, 0.1295, 0.6278, 0.1601, 0.5962, 0.1602, 0.5958, 0.1298, 0.6221, 0.8742, 0.59, 0.8743, 0.5902, 0.8444, 0.6216, 0.8442, 0.6278, 0.1601, 0.6276, 0.1909, 0.5965, 0.1908, 0.5962, 0.1602, 0.6216, 0.8442, 0.5902, 0.8444, 0.5903, 0.8142, 0.6213, 0.8139, 0.6276, 0.1909, 0.6275, 0.2218, 0.5966, 0.2217, 0.5965, 0.1908, 0.6213, 0.8139, 0.5903, 0.8142, 0.5903, 0.7836, 0.6212, 0.7834, 0.6275, 0.2218, 0.6273, 0.2528, 0.5966, 0.2528, 0.5966, 0.2217, 0.6212, 0.7834, 0.5903, 0.7836, 0.5902, 0.7528, 0.621, 0.7528, 0.5656, 0.2528, 0.5655, 0.2833, 0.5323, 0.2824, 0.5324, 0.2528, 0.5595, 0.7528, 0.5263, 0.7528, 0.5262, 0.7233, 0.5595, 0.7225, 0.5655, 0.2833, 0.5652, 0.3136, 0.5318, 0.3117, 0.5323, 0.2824, 0.5595, 0.7225, 0.5262, 0.7233, 0.526, 0.6941, 0.5593, 0.6924, 0.5652, 0.3136, 0.5645, 0.3437, 0.5307, 0.3407, 0.5318, 0.3117, 0.5593, 0.6924, 0.526, 0.6941, 0.5254, 0.6653, 0.559, 0.6627, 0.5645, 0.3437, 0.5634, 0.3735, 0.529, 0.3692, 0.5307, 0.3407, 0.559, 0.6627, 0.5254, 0.6653, 0.5242, 0.6372, 0.5582, 0.6333, 0.5634, 0.3735, 0.5616, 0.4033, 0.5262, 0.3975, 0.529, 0.3692, 0.5582, 0.6333, 0.5242, 0.6372, 0.522, 0.6093, 0.5569, 0.6041, 0.5616, 0.4033, 0.5591, 0.4337, 0.522, 0.4258, 0.5262, 0.3975, 0.5569, 0.6041, 0.522, 0.6093, 0.5185, 0.5815, 0.5549, 0.5745, 0.5591, 0.4337, 0.5553, 0.4653, 0.5156, 0.4549, 0.522, 0.4258, 0.5549, 0.5745, 0.5185, 0.5815, 0.513, 0.5532, 0.5519, 0.5437, 0.5553, 0.4653, 0.5499, 0.4995, 0.5062, 0.4855, 0.5156, 0.4549, 0.5519, 0.5437, 0.513, 0.5532, 0.5046, 0.5234, 0.5472, 0.5106, 0.1524, 0.005933, 0.1589, 0.04063, 0.1178, 0.04798, 0.1076, 0.01773, 0.2406, 0.5038, 0.2844, 0.5143, 0.2752, 0.5438, 0.235, 0.5375, 0.1589, 0.04063, 0.1629, 0.07253, 0.1246, 0.07719, 0.1178, 0.04798, 0.235, 0.5375, 0.2752, 0.5438, 0.2693, 0.5724, 0.2316, 0.5685, 0.1629, 0.07253, 0.1653, 0.103, 0.129, 0.1058, 0.1246, 0.07719, 0.2316, 0.5685, 0.2693, 0.5724, 0.2655, 0.6006, 0.2297, 0.5983, 0.1653, 0.103, 0.1667, 0.1324, 0.1317, 0.1341, 0.129, 0.1058, 0.2297, 0.5983, 0.2655, 0.6006, 0.2635, 0.6284, 0.2287, 0.6272, 0.1667, 0.1324, 0.1676, 0.1616, 0.1333, 0.1626, 0.1317, 0.1341, 0.2287, 0.6272, 0.2635, 0.6284, 0.2624, 0.6565, 0.2282, 0.656, 0.1676, 0.1616, 0.168, 0.1908, 0.1341, 0.1913, 0.1333, 0.1626, 0.2282, 0.656, 0.2624, 0.6565, 0.2619, 0.6851, 0.2281, 0.6848, 0.168, 0.1908, 0.1681, 0.22, 0.1345, 0.2203, 0.1341, 0.1913, 0.2281, 0.6848, 0.2619, 0.6851, 0.2617, 0.7139, 0.2282, 0.7138, 0.1681, 0.22, 0.168, 0.2494, 0.1347, 0.2494, 0.1345, 0.2203, 0.2282, 0.7138, 0.2617, 0.7139, 0.2616, 0.743, 0.2283, 0.743, 0.168, 0.2494, 0.1681, 0.2788, 0.1345, 0.2786, 0.1347, 0.2494, 0.2283, 0.743, 0.2616, 0.743, 0.2617, 0.7721, 0.2282, 0.7722, 0.1681, 0.2788, 0.168, 0.3081, 0.1341, 0.3076, 0.1345, 0.2786, 0.2282, 0.7722, 0.2617, 0.7721, 0.2619, 0.8009, 0.2281, 0.8012, 0.168, 0.3081, 0.1676, 0.3373, 0.1333, 0.3363, 0.1341, 0.3076, 0.2281, 0.8012, 0.2619, 0.8009, 0.2624, 0.8295, 0.2282, 0.83, 0.1676, 0.3373, 0.1667, 0.3664, 0.1317, 0.3647, 0.1333, 0.3363, 0.2282, 0.83, 0.2624, 0.8295, 0.2635, 0.8576, 0.2287, 0.8588, 0.1667, 0.3664, 0.1653, 0.3959, 0.129, 0.3931, 0.1317, 0.3647, 0.2287, 0.8588, 0.2635, 0.8576, 0.2655, 0.8854, 0.2297, 0.8877, 0.1653, 0.3959, 0.1629, 0.4263, 0.1246, 0.4217, 0.129, 0.3931, 0.2297, 0.8877, 0.2655, 0.8854, 0.2693, 0.9136, 0.2316, 0.9174, 0.1629, 0.4263, 0.1589, 0.4582, 0.1178, 0.4509, 0.1246, 0.4217, 0.2316, 0.9174, 0.2693, 0.9136, 0.2752, 0.9422, 0.235, 0.9485, 0.1589, 0.4582, 0.1524, 0.4929, 0.1076, 0.4811, 0.1178, 0.4509, 0.235, 0.9485, 0.2752, 0.9422, 0.2844, 0.9717, 0.2406, 0.9822, 0.5499, 0.006157, 0.5553, 0.04034, 0.5156, 0.05078, 0.5062, 0.02012, 0.5472, 0.995, 0.5046, 0.9823, 0.513, 0.9525, 0.5519, 0.9619, 0.5553, 0.04034, 0.5591, 0.07198, 0.522, 0.07984, 0.5156, 0.05078, 0.5519, 0.9619, 0.513, 0.9525, 0.5185, 0.9241, 0.5549, 0.9312, 0.5591, 0.07198, 0.5616, 0.1023, 0.5262, 0.1082, 0.522, 0.07984, 0.5549, 0.9312, 0.5185, 0.9241, 0.522, 0.8963, 0.5569, 0.9016, 0.5616, 0.1023, 0.5634, 0.1321, 0.529, 0.1364, 0.5262, 0.1082, 0.5569, 0.9016, 0.522, 0.8963, 0.5242, 0.8684, 0.5582, 0.8723, 0.5634, 0.1321, 0.5645, 0.1619, 0.5307, 0.165, 0.529, 0.1364, 0.5582, 0.8723, 0.5242, 0.8684, 0.5254, 0.8403, 0.559, 0.8429, 0.5645, 0.1619, 0.5652, 0.192, 0.5318, 0.1939, 0.5307, 0.165, 0.559, 0.8429, 0.5254, 0.8403, 0.526, 0.8116, 0.5593, 0.8132, 0.5652, 0.192, 0.5655, 0.2223, 0.5323, 0.2232, 0.5318, 0.1939, 0.5593, 0.8132, 0.526, 0.8116, 0.5262, 0.7823, 0.5595, 0.7831, 0.5655, 0.2223, 0.5656, 0.2528, 0.5324, 0.2528, 0.5323, 0.2232, 0.5595, 0.7831, 0.5262, 0.7823, 0.5263, 0.7528, 0.5595, 0.7528, 0.6974, 0.2294, 0.6971, 0.2528, 0.6582, 0.2528, 0.6582, 0.2246, 0.6894, 0.7757, 0.6517, 0.7806, 0.6518, 0.7528, 0.6891, 0.7528, 0.6986, 0.2055, 0.6974, 0.2294, 0.6582, 0.2246, 0.6585, 0.1962, 0.6906, 0.7991, 0.652, 0.8084, 0.6517, 0.7806, 0.6894, 0.7757, 0.7008, 0.181, 0.6986, 0.2055, 0.6585, 0.1962, 0.6591, 0.1677, 0.6926, 0.8231, 0.6525, 0.8364, 0.652, 0.8084, 0.6906, 0.7991, 0.7041, 0.1557, 0.7008, 0.181, 0.6591, 0.1677, 0.6602, 0.1389, 0.6958, 0.8479, 0.6534, 0.8646, 0.6525, 0.8364, 0.6926, 0.8231, 0.7088, 0.1294, 0.7041, 0.1557, 0.6602, 0.1389, 0.6621, 0.1095, 0.7004, 0.8735, 0.6552, 0.8933, 0.6534, 0.8646, 0.6958, 0.8479, 0.7153, 0.1021, 0.7088, 0.1294, 0.6621, 0.1095, 0.6652, 0.07922, 0.7067, 0.9001, 0.6582, 0.9228, 0.6552, 0.8933, 0.7004, 0.8735, 0.7243, 0.07373, 0.7153, 0.1021, 0.6652, 0.07922, 0.6702, 0.04749, 0.7154, 0.9277, 0.663, 0.9536, 0.6582, 0.9228, 0.7067, 0.9001, 0.7366, 0.04439, 0.7243, 0.07373, 0.6702, 0.04749, 0.6781, 0.01339, 0.7274, 0.9562, 0.6708, 0.9866, 0.663, 0.9536, 0.7154, 0.9277, 0.3376, 0.4273, 0.3542, 0.4558, 0.2909, 0.4834, 0.2784, 0.4487, 0.06201, 0.9167, 0.1195, 0.9378, 0.1071, 0.9713, 0.04574, 0.9443, 0.3253, 0.3992, 0.3376, 0.4273, 0.2784, 0.4487, 0.2701, 0.4168, 0.07408, 0.8894, 0.1277, 0.9068, 0.1195, 0.9378, 0.06201, 0.9167, 0.3159, 0.3719, 0.3253, 0.3992, 0.2701, 0.4168, 0.2647, 0.3868, 0.08335, 0.8628, 0.1331, 0.8777, 0.1277, 0.9068, 0.07408, 0.8894, 0.3088, 0.3458, 0.3159, 0.3719, 0.2647, 0.3868, 0.261, 0.3583, 0.0903, 0.8373, 0.1367, 0.8497, 0.1331, 0.8777, 0.08335, 0.8628, 0.3037, 0.3207, 0.3088, 0.3458, 0.261, 0.3583, 0.2584, 0.3305, 0.09538, 0.8127, 0.1392, 0.8226, 0.1367, 0.8497, 0.0903, 0.8373, 0.3001, 0.2964, 0.3037, 0.3207, 0.2584, 0.3305, 0.2568, 0.3032, 0.09886, 0.789, 0.1409, 0.7958, 0.1392, 0.8226, 0.09538, 0.8127, 0.2981, 0.2727, 0.3001, 0.2964, 0.2568, 0.3032, 0.2559, 0.2763, 0.1009, 0.7658, 0.1417, 0.7694, 0.1409, 0.7958, 0.09886, 0.789, 0.2974, 0.2494, 0.2981, 0.2727, 0.2559, 0.2763, 0.2557, 0.2494, 0.1015, 0.743, 0.1419, 0.743, 0.1417, 0.7694, 0.1009, 0.7658, 0.2981, 0.2261, 0.2974, 0.2494, 0.2557, 0.2494, 0.2559, 0.2226, 0.1009, 0.7202, 0.1417, 0.7166, 0.1419, 0.743, 0.1015, 0.743, 0.3001, 0.2025, 0.2981, 0.2261, 0.2559, 0.2226, 0.2568, 0.1956, 0.09886, 0.697, 0.1409, 0.6902, 0.1417, 0.7166, 0.1009, 0.7202, 0.3037, 0.1782, 0.3001, 0.2025, 0.2568, 0.1956, 0.2584, 0.1684, 0.09538, 0.6733, 0.1392, 0.6634, 0.1409, 0.6902, 0.09886, 0.697, 0.3088, 0.1531, 0.3037, 0.1782, 0.2584, 0.1684, 0.261, 0.1406, 0.0903, 0.6487, 0.1367, 0.6363, 0.1392, 0.6634, 0.09538, 0.6733, 0.3159, 0.1269, 0.3088, 0.1531, 0.261, 0.1406, 0.2647, 0.112, 0.08335, 0.6232, 0.1331, 0.6083, 0.1367, 0.6363, 0.0903, 0.6487, 0.3253, 0.09964, 0.3159, 0.1269, 0.2647, 0.112, 0.2701, 0.08206, 0.07408, 0.5966, 0.1277, 0.5792, 0.1331, 0.6083, 0.08335, 0.6232, 0.3376, 0.07161, 0.3253, 0.09964, 0.2701, 0.08206, 0.2784, 0.05011, 0.06201, 0.5693, 0.1195, 0.5482, 0.1277, 0.5792, 0.07408, 0.5966, 0.3542, 0.04309, 0.3376, 0.07161, 0.2784, 0.05011, 0.2909, 0.01542, 0.04574, 0.5417, 0.1071, 0.5147, 0.1195, 0.5482, 0.06201, 0.5693, 0.7243, 0.4319, 0.7366, 0.4612, 0.6781, 0.4922, 0.6702, 0.4581, 0.7154, 0.5779, 0.663, 0.552, 0.6708, 0.519, 0.7274, 0.5495, 0.7153, 0.4036, 0.7243, 0.4319, 0.6702, 0.4581, 0.6652, 0.4264, 0.7067, 0.6055, 0.6582, 0.5828, 0.663, 0.552, 0.7154, 0.5779, 0.7088, 0.3763, 0.7153, 0.4036, 0.6652, 0.4264, 0.6621, 0.3962, 0.7004, 0.6321, 0.6552, 0.6123, 0.6582, 0.5828, 0.7067, 0.6055, 0.7041, 0.35, 0.7088, 0.3763, 0.6621, 0.3962, 0.6602, 0.3668, 0.6958, 0.6578, 0.6534, 0.641, 0.6552, 0.6123, 0.7004, 0.6321, 0.7008, 0.3246, 0.7041, 0.35, 0.6602, 0.3668, 0.6591, 0.3379, 0.6926, 0.6826, 0.6525, 0.6692, 0.6534, 0.641, 0.6958, 0.6578, 0.6986, 0.3001, 0.7008, 0.3246, 0.6591, 0.3379, 0.6585, 0.3094, 0.6906, 0.7066, 0.652, 0.6972, 0.6525, 0.6692, 0.6926, 0.6826, 0.6974, 0.2762, 0.6986, 0.3001, 0.6585, 0.3094, 0.6582, 0.2811, 0.6894, 0.7299, 0.6517, 0.725, 0.652, 0.6972, 0.6906, 0.7066, 0.6971, 0.2528, 0.6974, 0.2762, 0.6582, 0.2811, 0.6582, 0.2528, 0.6891, 0.7528, 0.6518, 0.7528, 0.6517, 0.725, 0.6894, 0.7299, 0.7446, 0.2528, 0.7453, 0.2708, 0.6974, 0.2762, 0.6971, 0.2528, 0.734, 0.7528, 0.6891, 0.7528, 0.6894, 0.7299, 0.7348, 0.7352, 0.7453, 0.2708, 0.7465, 0.2895, 0.6986, 0.3001, 0.6974, 0.2762, 0.7348, 0.7352, 0.6894, 0.7299, 0.6906, 0.7066, 0.7359, 0.7169, 0.7465, 0.2895, 0.7482, 0.3094, 0.7008, 0.3246, 0.6986, 0.3001, 0.7359, 0.7169, 0.6906, 0.7066, 0.6926, 0.6826, 0.7376, 0.6974, 0.7482, 0.3094, 0.7507, 0.3308, 0.7041, 0.35, 0.7008, 0.3246, 0.7376, 0.6974, 0.6926, 0.6826, 0.6958, 0.6578, 0.74, 0.6765, 0.7507, 0.3308, 0.7545, 0.3539, 0.7088, 0.3763, 0.7041, 0.35, 0.74, 0.6765, 0.6958, 0.6578, 0.7004, 0.6321, 0.7437, 0.6539, 0.7545, 0.3539, 0.7602, 0.3786, 0.7153, 0.4036, 0.7088, 0.3763, 0.7437, 0.6539, 0.7004, 0.6321, 0.7067, 0.6055, 0.7493, 0.6297, 0.7602, 0.3786, 0.7687, 0.4044, 0.7243, 0.4319, 0.7153, 0.4036, 0.7493, 0.6297, 0.7067, 0.6055, 0.7154, 0.5779, 0.7576, 0.6045, 0.7687, 0.4044, 0.781, 0.4298, 0.7366, 0.4612, 0.7243, 0.4319, 0.7576, 0.6045, 0.7154, 0.5779, 0.7274, 0.5495, 0.7695, 0.5796, 0.4018, 0.07273, 0.3864, 0.09756, 0.3376, 0.07161, 0.3542, 0.04309, 0.0002136, 0.5699, 0.04574, 0.5417, 0.06201, 0.5693, 0.0153, 0.5942, 0.3864, 0.09756, 0.375, 0.1232, 0.3253, 0.09964, 0.3376, 0.07161, 0.0153, 0.5942, 0.06201, 0.5693, 0.07408, 0.5966, 0.02652, 0.6193, 0.375, 0.1232, 0.3669, 0.1481, 0.3159, 0.1269, 0.3253, 0.09964, 0.02652, 0.6193, 0.07408, 0.5966, 0.08335, 0.6232, 0.03449, 0.6437, 0.3669, 0.1481, 0.3613, 0.1714, 0.3088, 0.1531, 0.3159, 0.1269, 0.03449, 0.6437, 0.08335, 0.6232, 0.0903, 0.6487, 0.04004, 0.6664, 0.3613, 0.1714, 0.3574, 0.1928, 0.3037, 0.1782, 0.3088, 0.1531, 0.04004, 0.6664, 0.0903, 0.6487, 0.09538, 0.6733, 0.04386, 0.6875, 0.3574, 0.1928, 0.3548, 0.2127, 0.3001, 0.2025, 0.3037, 0.1782, 0.04386, 0.6875, 0.09538, 0.6733, 0.09886, 0.697, 0.04645, 0.707, 0.3548, 0.2127, 0.3531, 0.2314, 0.2981, 0.2261, 0.3001, 0.2025, 0.04645, 0.707, 0.09886, 0.697, 0.1009, 0.7202, 0.04811, 0.7253, 0.3531, 0.2314, 0.3522, 0.2494, 0.2974, 0.2494, 0.2981, 0.2261, 0.04811, 0.7253, 0.1009, 0.7202, 0.1015, 0.743, 0.049, 0.743, 0.3522, 0.2494, 0.3531, 0.2675, 0.2981, 0.2727, 0.2974, 0.2494, 0.049, 0.743, 0.1015, 0.743, 0.1009, 0.7658, 0.04811, 0.7607, 0.3531, 0.2675, 0.3548, 0.2862, 0.3001, 0.2964, 0.2981, 0.2727, 0.04811, 0.7607, 0.1009, 0.7658, 0.09886, 0.789, 0.04645, 0.779, 0.3548, 0.2862, 0.3574, 0.306, 0.3037, 0.3207, 0.3001, 0.2964, 0.04645, 0.779, 0.09886, 0.789, 0.09538, 0.8127, 0.04386, 0.7985, 0.3574, 0.306, 0.3613, 0.3275, 0.3088, 0.3458, 0.3037, 0.3207, 0.04386, 0.7985, 0.09538, 0.8127, 0.0903, 0.8373, 0.04004, 0.8195, 0.3613, 0.3275, 0.3669, 0.3508, 0.3159, 0.3719, 0.3088, 0.3458, 0.04004, 0.8195, 0.0903, 0.8373, 0.08335, 0.8628, 0.03449, 0.8423, 0.3669, 0.3508, 0.375, 0.3756, 0.3253, 0.3992, 0.3159, 0.3719, 0.03449, 0.8423, 0.08335, 0.8628, 0.07408, 0.8894, 0.02652, 0.8667, 0.375, 0.3756, 0.3864, 0.4013, 0.3376, 0.4273, 0.3253, 0.3992, 0.02652, 0.8667, 0.07408, 0.8894, 0.06201, 0.9167, 0.0153, 0.8918, 0.3864, 0.4013, 0.4018, 0.4261, 0.3542, 0.4558, 0.3376, 0.4273, 0.0153, 0.8918, 0.06201, 0.9167, 0.04574, 0.9443, 0.000214, 0.9161, 0.781, 0.07581, 0.7687, 0.1013, 0.7243, 0.07373, 0.7366, 0.04439, 0.7695, 0.9261, 0.7274, 0.9562, 0.7154, 0.9277, 0.7576, 0.9012, 0.7687, 0.1013, 0.7602, 0.127, 0.7153, 0.1021, 0.7243, 0.07373, 0.7576, 0.9012, 0.7154, 0.9277, 0.7067, 0.9001, 0.7493, 0.876, 0.7602, 0.127, 0.7545, 0.1518, 0.7088, 0.1294, 0.7153, 0.1021, 0.7493, 0.876, 0.7067, 0.9001, 0.7004, 0.8735, 0.7437, 0.8518, 0.7545, 0.1518, 0.7507, 0.1749, 0.7041, 0.1557, 0.7088, 0.1294, 0.7437, 0.8518, 0.7004, 0.8735, 0.6958, 0.8479, 0.74, 0.8292, 0.7507, 0.1749, 0.7482, 0.1962, 0.7008, 0.181, 0.7041, 0.1557, 0.74, 0.8292, 0.6958, 0.8479, 0.6926, 0.8231, 0.7376, 0.8082, 0.7482, 0.1962, 0.7465, 0.2161, 0.6986, 0.2055, 0.7008, 0.181, 0.7376, 0.8082, 0.6926, 0.8231, 0.6906, 0.7991, 0.7359, 0.7888, 0.7465, 0.2161, 0.7453, 0.2348, 0.6974, 0.2294, 0.6986, 0.2055, 0.7359, 0.7888, 0.6906, 0.7991, 0.6894, 0.7757, 0.7348, 0.7704, 0.7453, 0.2348, 0.7446, 0.2528, 0.6971, 0.2528, 0.6974, 0.2294, 0.7348, 0.7704, 0.6894, 0.7757, 0.6891, 0.7528, 0.734, 0.7528, 0.5324, 0.2528, 0.5323, 0.2824, 0.4962, 0.2795, 0.4965, 0.2528, 0.5263, 0.7528, 0.4902, 0.7528, 0.49, 0.7261, 0.5262, 0.7233, 0.5323, 0.2824, 0.5318, 0.3117, 0.4953, 0.306, 0.4962, 0.2795, 0.5262, 0.7233, 0.49, 0.7261, 0.4894, 0.6995, 0.526, 0.6941, 0.5318, 0.3117, 0.5307, 0.3407, 0.4937, 0.3323, 0.4953, 0.306, 0.526, 0.6941, 0.4894, 0.6995, 0.4883, 0.6733, 0.5254, 0.6653, 0.5307, 0.3407, 0.529, 0.3692, 0.491, 0.3583, 0.4937, 0.3323, 0.5254, 0.6653, 0.4883, 0.6733, 0.4863, 0.6474, 0.5242, 0.6372, 0.529, 0.3692, 0.5262, 0.3975, 0.4868, 0.384, 0.491, 0.3583, 0.5242, 0.6372, 0.4863, 0.6474, 0.4829, 0.6219, 0.522, 0.6093, 0.5262, 0.3975, 0.522, 0.4258, 0.4806, 0.4097, 0.4868, 0.384, 0.522, 0.6093, 0.4829, 0.6219, 0.4777, 0.5965, 0.5185, 0.5815, 0.522, 0.4258, 0.5156, 0.4549, 0.4717, 0.4354, 0.4806, 0.4097, 0.5185, 0.5815, 0.4777, 0.5965, 0.4698, 0.5711, 0.513, 0.5532, 0.5156, 0.4549, 0.5062, 0.4855, 0.459, 0.4614, 0.4717, 0.4354, 0.513, 0.5532, 0.4698, 0.5711, 0.4583, 0.5455, 0.5046, 0.5234, 0.1076, 0.01773, 0.1178, 0.04798, 0.07247, 0.06576, 0.05938, 0.03974, 0.2844, 0.5143, 0.3319, 0.5344, 0.3199, 0.5601, 0.2752, 0.5438, 0.1178, 0.04798, 0.1246, 0.07719, 0.08172, 0.09171, 0.07247, 0.06576, 0.2752, 0.5438, 0.3199, 0.5601, 0.3117, 0.5858, 0.2693, 0.5724, 0.1246, 0.07719, 0.129, 0.1058, 0.08811, 0.1176, 0.08172, 0.09171, 0.2693, 0.5724, 0.3117, 0.5858, 0.3062, 0.6114, 0.2655, 0.6006, 0.129, 0.1058, 0.1317, 0.1341, 0.09239, 0.1436, 0.08811, 0.1176, 0.2655, 0.6006, 0.3062, 0.6114, 0.3027, 0.6372, 0.2635, 0.6284, 0.1317, 0.1341, 0.1333, 0.1626, 0.09514, 0.1698, 0.09239, 0.1436, 0.2635, 0.6284, 0.3027, 0.6372, 0.3006, 0.6633, 0.2624, 0.6565, 0.1333, 0.1626, 0.1341, 0.1913, 0.0968, 0.1962, 0.09514, 0.1698, 0.2624, 0.6565, 0.3006, 0.6633, 0.2994, 0.6896, 0.2619, 0.6851, 0.1341, 0.1913, 0.1345, 0.2203, 0.09771, 0.2227, 0.0968, 0.1962, 0.2619, 0.6851, 0.2994, 0.6896, 0.2987, 0.7163, 0.2617, 0.7139, 0.1345, 0.2203, 0.1347, 0.2494, 0.09802, 0.2494, 0.09771, 0.2227, 0.2617, 0.7139, 0.2987, 0.7163, 0.2985, 0.743, 0.2616, 0.743, 0.1347, 0.2494, 0.1345, 0.2786, 0.09771, 0.2761, 0.09802, 0.2494, 0.2616, 0.743, 0.2985, 0.743, 0.2987, 0.7697, 0.2617, 0.7721, 0.1345, 0.2786, 0.1341, 0.3076, 0.0968, 0.3027, 0.09771, 0.2761, 0.2617, 0.7721, 0.2987, 0.7697, 0.2994, 0.7963, 0.2619, 0.8009, 0.1341, 0.3076, 0.1333, 0.3363, 0.09514, 0.3291, 0.0968, 0.3027, 0.2619, 0.8009, 0.2994, 0.7963, 0.3006, 0.8227, 0.2624, 0.8295, 0.1333, 0.3363, 0.1317, 0.3647, 0.09239, 0.3553, 0.09514, 0.3291, 0.2624, 0.8295, 0.3006, 0.8227, 0.3027, 0.8488, 0.2635, 0.8576, 0.1317, 0.3647, 0.129, 0.3931, 0.08811, 0.3812, 0.09239, 0.3553, 0.2635, 0.8576, 0.3027, 0.8488, 0.3062, 0.8746, 0.2655, 0.8854, 0.129, 0.3931, 0.1246, 0.4217, 0.08172, 0.4071, 0.08811, 0.3812, 0.2655, 0.8854, 0.3062, 0.8746, 0.3117, 0.9002, 0.2693, 0.9136, 0.1246, 0.4217, 0.1178, 0.4509, 0.07247, 0.4331, 0.08172, 0.4071, 0.2693, 0.9136, 0.3117, 0.9002, 0.3199, 0.9259, 0.2752, 0.9422, 0.1178, 0.4509, 0.1076, 0.4811, 0.05938, 0.4591, 0.07247, 0.4331, 0.2752, 0.9422, 0.3199, 0.9259, 0.3319, 0.9516, 0.2844, 0.9717, 0.5062, 0.02012, 0.5156, 0.05078, 0.4717, 0.07021, 0.459, 0.04423, 0.5046, 0.9823, 0.4583, 0.9601, 0.4698, 0.9345, 0.513, 0.9525, 0.5156, 0.05078, 0.522, 0.07984, 0.4806, 0.09597, 0.4717, 0.07021, 0.513, 0.9525, 0.4698, 0.9345, 0.4777, 0.9091, 0.5185, 0.9241, 0.522, 0.07984, 0.5262, 0.1082, 0.4868, 0.1216, 0.4806, 0.09597, 0.5185, 0.9241, 0.4777, 0.9091, 0.4829, 0.8838, 0.522, 0.8963, 0.5262, 0.1082, 0.529, 0.1364, 0.491, 0.1474, 0.4868, 0.1216, 0.522, 0.8963, 0.4829, 0.8838, 0.4863, 0.8582, 0.5242, 0.8684, 0.529, 0.1364, 0.5307, 0.165, 0.4937, 0.1734, 0.491, 0.1474, 0.5242, 0.8684, 0.4863, 0.8582, 0.4883, 0.8324, 0.5254, 0.8403, 0.5307, 0.165, 0.5318, 0.1939, 0.4953, 0.1996, 0.4937, 0.1734, 0.5254, 0.8403, 0.4883, 0.8324, 0.4894, 0.8061, 0.526, 0.8116, 0.5318, 0.1939, 0.5323, 0.2232, 0.4962, 0.2262, 0.4953, 0.1996, 0.526, 0.8116, 0.4894, 0.8061, 0.49, 0.7795, 0.5262, 0.7823, 0.5323, 0.2232, 0.5324, 0.2528, 0.4965, 0.2528, 0.4962, 0.2262, 0.5262, 0.7823, 0.49, 0.7795, 0.4902, 0.7528, 0.5263, 0.7528, 0.5966, 0.2217, 0.5966, 0.2528, 0.5656, 0.2528, 0.5655, 0.2223, 0.5903, 0.7836, 0.5595, 0.7831, 0.5595, 0.7528, 0.5902, 0.7528, 0.5965, 0.1908, 0.5966, 0.2217, 0.5655, 0.2223, 0.5652, 0.192, 0.5903, 0.8142, 0.5593, 0.8132, 0.5595, 0.7831, 0.5903, 0.7836, 0.5962, 0.1602, 0.5965, 0.1908, 0.5652, 0.192, 0.5645, 0.1619, 0.5902, 0.8444, 0.559, 0.8429, 0.5593, 0.8132, 0.5903, 0.8142, 0.5958, 0.1298, 0.5962, 0.1602, 0.5645, 0.1619, 0.5634, 0.1321, 0.59, 0.8743, 0.5582, 0.8723, 0.559, 0.8429, 0.5902, 0.8444, 0.5953, 0.09933, 0.5958, 0.1298, 0.5634, 0.1321, 0.5616, 0.1023, 0.5899, 0.9041, 0.5569, 0.9016, 0.5582, 0.8723, 0.59, 0.8743, 0.5946, 0.06839, 0.5953, 0.09933, 0.5616, 0.1023, 0.5591, 0.07198, 0.5896, 0.9342, 0.5549, 0.9312, 0.5569, 0.9016, 0.5899, 0.9041, 0.5939, 0.03604, 0.5946, 0.06839, 0.5591, 0.07198, 0.5553, 0.04034, 0.5893, 0.9656, 0.5519, 0.9619, 0.5549, 0.9312, 0.5896, 0.9342, 0.5931, 0.0008223, 0.5939, 0.03604, 0.5553, 0.04034, 0.5499, 0.006157, 0.589, 0.9996, 0.5472, 0.995, 0.5519, 0.9619, 0.5893, 0.9656, 0.1985, 0.4614, 0.1973, 0.4986, 0.1524, 0.4929, 0.1589, 0.4582, 0.1964, 0.9509, 0.235, 0.9485, 0.2406, 0.9822, 0.197, 0.9869, 0.1989, 0.4281, 0.1985, 0.4614, 0.1589, 0.4582, 0.1629, 0.4263, 0.1964, 0.9187, 0.2316, 0.9174, 0.235, 0.9485, 0.1964, 0.9509, 0.1989, 0.3974, 0.1989, 0.4281, 0.1629, 0.4263, 0.1653, 0.3959, 0.1969, 0.8886, 0.2297, 0.8877, 0.2316, 0.9174, 0.1964, 0.9187, 0.1987, 0.3675, 0.1989, 0.3974, 0.1653, 0.3959, 0.1667, 0.3664, 0.1972, 0.8595, 0.2287, 0.8588, 0.2297, 0.8877, 0.1969, 0.8886, 0.1985, 0.338, 0.1987, 0.3675, 0.1667, 0.3664, 0.1676, 0.3373, 0.1977, 0.8305, 0.2282, 0.83, 0.2287, 0.8588, 0.1972, 0.8595, 0.1983, 0.3086, 0.1985, 0.338, 0.1676, 0.3373, 0.168, 0.3081, 0.1981, 0.8015, 0.2281, 0.8012, 0.2282, 0.83, 0.1977, 0.8305, 0.1981, 0.2791, 0.1983, 0.3086, 0.168, 0.3081, 0.1681, 0.2788, 0.1984, 0.7723, 0.2282, 0.7722, 0.2281, 0.8012, 0.1981, 0.8015, 0.198, 0.2494, 0.1981, 0.2791, 0.1681, 0.2788, 0.168, 0.2494, 0.1986, 0.743, 0.2283, 0.743, 0.2282, 0.7722, 0.1984, 0.7723, 0.1981, 0.2198, 0.198, 0.2494, 0.168, 0.2494, 0.1681, 0.22, 0.1984, 0.7137, 0.2282, 0.7138, 0.2283, 0.743, 0.1986, 0.743, 0.1983, 0.1903, 0.1981, 0.2198, 0.1681, 0.22, 0.168, 0.1908, 0.1981, 0.6845, 0.2281, 0.6848, 0.2282, 0.7138, 0.1984, 0.7137, 0.1985, 0.1608, 0.1983, 0.1903, 0.168, 0.1908, 0.1676, 0.1616, 0.1977, 0.6555, 0.2282, 0.656, 0.2281, 0.6848, 0.1981, 0.6845, 0.1987, 0.1313, 0.1985, 0.1608, 0.1676, 0.1616, 0.1667, 0.1324, 0.1972, 0.6265, 0.2287, 0.6272, 0.2282, 0.656, 0.1977, 0.6555, 0.1989, 0.1015, 0.1987, 0.1313, 0.1667, 0.1324, 0.1653, 0.103, 0.1969, 0.5974, 0.2297, 0.5983, 0.2287, 0.6272, 0.1972, 0.6265, 0.1989, 0.07072, 0.1989, 0.1015, 0.1653, 0.103, 0.1629, 0.07253, 0.1964, 0.5673, 0.2316, 0.5685, 0.2297, 0.5983, 0.1969, 0.5974, 0.1985, 0.03747, 0.1989, 0.07072, 0.1629, 0.07253, 0.1589, 0.04063, 0.1964, 0.5351, 0.235, 0.5375, 0.2316, 0.5685, 0.1964, 0.5673, 0.1973, 0.0002136, 0.1985, 0.03747, 0.1589, 0.04063, 0.1524, 0.005933, 0.197, 0.4991, 0.2406, 0.5038, 0.235, 0.5375, 0.1964, 0.5351, 0.5939, 0.4696, 0.5931, 0.5048, 0.5499, 0.4995, 0.5553, 0.4653, 0.5893, 0.5401, 0.5519, 0.5437, 0.5472, 0.5106, 0.589, 0.5061, 0.5946, 0.4372, 0.5939, 0.4696, 0.5553, 0.4653, 0.5591, 0.4337, 0.5896, 0.5714, 0.5549, 0.5745, 0.5519, 0.5437, 0.5893, 0.5401, 0.5953, 0.4063, 0.5946, 0.4372, 0.5591, 0.4337, 0.5616, 0.4033, 0.5899, 0.6016, 0.5569, 0.6041, 0.5549, 0.5745, 0.5896, 0.5714, 0.5958, 0.3759, 0.5953, 0.4063, 0.5616, 0.4033, 0.5634, 0.3735, 0.59, 0.6313, 0.5582, 0.6333, 0.5569, 0.6041, 0.5899, 0.6016, 0.5962, 0.3455, 0.5958, 0.3759, 0.5634, 0.3735, 0.5645, 0.3437, 0.5902, 0.6612, 0.559, 0.6627, 0.5582, 0.6333, 0.59, 0.6313, 0.5965, 0.3149, 0.5962, 0.3455, 0.5645, 0.3437, 0.5652, 0.3136, 0.5903, 0.6914, 0.5593, 0.6924, 0.559, 0.6627, 0.5902, 0.6612, 0.5966, 0.2839, 0.5965, 0.3149, 0.5652, 0.3136, 0.5655, 0.2833, 0.5903, 0.722, 0.5595, 0.7225, 0.5593, 0.6924, 0.5903, 0.6914, 0.5966, 0.2528, 0.5966, 0.2839, 0.5655, 0.2833, 0.5656, 0.2528, 0.5902, 0.7528, 0.5595, 0.7528, 0.5595, 0.7225, 0.5903, 0.722, 0.6582, 0.2246, 0.6582, 0.2528, 0.6273, 0.2528, 0.6275, 0.2218, 0.6517, 0.7806, 0.6212, 0.7834, 0.621, 0.7528, 0.6518, 0.7528, 0.6585, 0.1962, 0.6582, 0.2246, 0.6275, 0.2218, 0.6276, 0.1909, 0.652, 0.8084, 0.6213, 0.8139, 0.6212, 0.7834, 0.6517, 0.7806, 0.6591, 0.1677, 0.6585, 0.1962, 0.6276, 0.1909, 0.6278, 0.1601, 0.6525, 0.8364, 0.6216, 0.8442, 0.6213, 0.8139, 0.652, 0.8084, 0.6602, 0.1389, 0.6591, 0.1677, 0.6278, 0.1601, 0.6281, 0.1295, 0.6534, 0.8646, 0.6221, 0.8742, 0.6216, 0.8442, 0.6525, 0.8364, 0.6621, 0.1095, 0.6602, 0.1389, 0.6281, 0.1295, 0.6288, 0.09877, 0.6552, 0.8933, 0.6227, 0.9043, 0.6221, 0.8742, 0.6534, 0.8646, 0.6652, 0.07922, 0.6621, 0.1095, 0.6288, 0.09877, 0.6299, 0.0675, 0.6582, 0.9228, 0.624, 0.9347, 0.6227, 0.9043, 0.6552, 0.8933, 0.6702, 0.04749, 0.6652, 0.07922, 0.6299, 0.0675, 0.6319, 0.03493, 0.663, 0.9536, 0.6262, 0.9663, 0.624, 0.9347, 0.6582, 0.9228, 0.6781, 0.01339, 0.6702, 0.04749, 0.6319, 0.03493, 0.6353, 0.0002136, 0.6708, 0.9866, 0.6297, 0.9998, 0.6262, 0.9663, 0.663, 0.9536, 0.2784, 0.4487, 0.2909, 0.4834, 0.2432, 0.4928, 0.2374, 0.4554, 0.1195, 0.9378, 0.1589, 0.9446, 0.1529, 0.9806, 0.1071, 0.9713, 0.2701, 0.4168, 0.2784, 0.4487, 0.2374, 0.4554, 0.2335, 0.4227, 0.1277, 0.9068, 0.163, 0.9129, 0.1589, 0.9446, 0.1195, 0.9378, 0.2647, 0.3868, 0.2701, 0.4168, 0.2335, 0.4227, 0.2311, 0.3927, 0.1331, 0.8777, 0.1655, 0.8837, 0.163, 0.9129, 0.1277, 0.9068, 0.261, 0.3583, 0.2647, 0.3868, 0.2311, 0.3927, 0.2294, 0.3636, 0.1367, 0.8497, 0.1673, 0.8553, 0.1655, 0.8837, 0.1331, 0.8777, 0.2584, 0.3305, 0.261, 0.3583, 0.2294, 0.3636, 0.2282, 0.335, 0.1392, 0.8226, 0.1686, 0.8272, 0.1673, 0.8553, 0.1367, 0.8497, 0.2568, 0.3032, 0.2584, 0.3305, 0.2282, 0.335, 0.2274, 0.3065, 0.1409, 0.7958, 0.1695, 0.7992, 0.1686, 0.8272, 0.1392, 0.8226, 0.2559, 0.2763, 0.2568, 0.3032, 0.2274, 0.3065, 0.2269, 0.278, 0.1417, 0.7694, 0.1699, 0.7711, 0.1695, 0.7992, 0.1409, 0.7958, 0.2557, 0.2494, 0.2559, 0.2763, 0.2269, 0.278, 0.2269, 0.2494, 0.1419, 0.743, 0.17, 0.743, 0.1699, 0.7711, 0.1417, 0.7694, 0.2559, 0.2226, 0.2557, 0.2494, 0.2269, 0.2494, 0.2269, 0.2209, 0.1417, 0.7166, 0.1699, 0.7149, 0.17, 0.743, 0.1419, 0.743, 0.2568, 0.1956, 0.2559, 0.2226, 0.2269, 0.2209, 0.2274, 0.1924, 0.1409, 0.6902, 0.1695, 0.6868, 0.1699, 0.7149, 0.1417, 0.7166, 0.2584, 0.1684, 0.2568, 0.1956, 0.2274, 0.1924, 0.2282, 0.1639, 0.1392, 0.6634, 0.1686, 0.6588, 0.1695, 0.6868, 0.1409, 0.6902, 0.261, 0.1406, 0.2584, 0.1684, 0.2282, 0.1639, 0.2294, 0.1352, 0.1367, 0.6363, 0.1673, 0.6307, 0.1686, 0.6588, 0.1392, 0.6634, 0.2647, 0.112, 0.261, 0.1406, 0.2294, 0.1352, 0.2311, 0.1062, 0.1331, 0.6083, 0.1655, 0.6023, 0.1673, 0.6307, 0.1367, 0.6363, 0.2701, 0.08206, 0.2647, 0.112, 0.2311, 0.1062, 0.2335, 0.07612, 0.1277, 0.5792, 0.163, 0.5731, 0.1655, 0.6023, 0.1331, 0.6083, 0.2784, 0.05011, 0.2701, 0.08206, 0.2335, 0.07612, 0.2374, 0.04343, 0.1195, 0.5482, 0.1589, 0.5414, 0.163, 0.5731, 0.1277, 0.5792, 0.2909, 0.01542, 0.2784, 0.05011, 0.2374, 0.04343, 0.2432, 0.006073, 0.1071, 0.5147, 0.1529, 0.5054, 0.1589, 0.5414, 0.1195, 0.5482, 0.6702, 0.4581, 0.6781, 0.4922, 0.6353, 0.5054, 0.6319, 0.4707, 0.663, 0.552, 0.6262, 0.5394, 0.6297, 0.5058, 0.6708, 0.519, 0.6652, 0.4264, 0.6702, 0.4581, 0.6319, 0.4707, 0.6299, 0.4381, 0.6582, 0.5828, 0.624, 0.5709, 0.6262, 0.5394, 0.663, 0.552, 0.6621, 0.3962, 0.6652, 0.4264, 0.6299, 0.4381, 0.6288, 0.4069, 0.6552, 0.6123, 0.6227, 0.6014, 0.624, 0.5709, 0.6582, 0.5828, 0.6602, 0.3668, 0.6621, 0.3962, 0.6288, 0.4069, 0.6281, 0.3761, 0.6534, 0.641, 0.6221, 0.6314, 0.6227, 0.6014, 0.6552, 0.6123, 0.6591, 0.3379, 0.6602, 0.3668, 0.6281, 0.3761, 0.6278, 0.3455, 0.6525, 0.6692, 0.6216, 0.6615, 0.6221, 0.6314, 0.6534, 0.641, 0.6585, 0.3094, 0.6591, 0.3379, 0.6278, 0.3455, 0.6276, 0.3147, 0.652, 0.6972, 0.6213, 0.6917, 0.6216, 0.6615, 0.6525, 0.6692, 0.6582, 0.2811, 0.6585, 0.3094, 0.6276, 0.3147, 0.6275, 0.2838, 0.6517, 0.725, 0.6212, 0.7222, 0.6213, 0.6917, 0.652, 0.6972, 0.6582, 0.2528, 0.6582, 0.2811, 0.6275, 0.2838, 0.6273, 0.2528, 0.6518, 0.7528, 0.621, 0.7528, 0.6212, 0.7222, 0.6517, 0.725])
me_cylinder_001.materials.append(mat_material_002)
me_cylinder_001.materials.append(mat_material_001)
me_cylinder_001.use_remesh_fix_poles = True
me_cylinder_001.use_remesh_preserve_attributes = False
me_cylinder_001.update()

# ---- objects
ob_light = bpy.data.objects.new('Light', light_light)
ob_camera = bpy.data.objects.new('Camera', cam_camera)
ob_empty = bpy.data.objects.new('Empty', None)
ob_empty_001 = bpy.data.objects.new('Empty.001', None)
ob_cylinder_001 = bpy.data.objects.new('Cylinder.001', me_cylinder_001)

# ---- transforms, parenting, visibility, modifiers, constraints
ob_light.location = (4.076, 1.005, 5.904)
ob_light.rotation_euler = (0.6503, 0.05522, 1.866)
ob_light.lock_rotations_4d = False
ob_light.empty_display_type = 'ARROWS'
ob_light.color = (0.0, 0.0, 0.0, 0.0)
ob_light.lineart.crease_threshold = 0.0
ob_camera.location = (7.359, -6.926, 4.958)
ob_camera.rotation_euler = (1.109, 0.0, 0.8149)
ob_camera.lock_rotations_4d = False
ob_camera.empty_display_type = 'ARROWS'
ob_camera.color = (0.0, 0.0, 0.0, 0.0)
ob_camera.display_type = 'WIRE'
ob_camera.lineart.crease_threshold = 0.0
ob_empty.location = (1.047, 0.0, 1.189)
ob_empty.rotation_euler = (1.571, -0.0, -0.0)
ob_empty.empty_display_type = 'IMAGE'
ob_empty.empty_display_size = 5.0
ob_empty.show_empty_image_perspective = False
ob_empty.show_empty_image_only_axis_aligned = True
ob_empty_001.location = (0.0, -1.166, 1.189)
ob_empty_001.rotation_euler = (1.571, -0.0, 1.571)
ob_empty_001.empty_display_type = 'IMAGE'
ob_empty_001.empty_display_size = 5.0
ob_empty_001.show_empty_image_perspective = False
ob_empty_001.show_empty_image_only_axis_aligned = True
ob_cylinder_001.location = (0.0, 0.0, 1.002)
_m = ob_cylinder_001.modifiers.new('Auto Smooth', 'NODES')
_m.node_group = ng_auto_smooth
_gi = [s.identifier for s in ng_auto_smooth.interface.items_tree if s.item_type == 'SOCKET' and s.in_out == 'INPUT']
_m[_gi[1]] = 0.7069  # Angle

# ---- collection membership
col_collection.objects.link(ob_light)
col_collection.objects.link(ob_camera)
col_collection.objects.link(ob_empty)
col_collection.objects.link(ob_empty_001)
col_collection.objects.link(ob_cylinder_001)

# ---- scene / render settings (as saved in the file)
scene.camera = ob_camera
scene.frame_start = 1; scene.frame_end = 250; scene.frame_set(1)
scene.render.engine = 'BLENDER_EEVEE_NEXT'
scene.cycles.use_denoising = False
scene.cycles.samples = 128
scene.cycles.sampling_pattern = 'TABULATED_SOBOL'
scene.cycles.use_adaptive_sampling = False
scene.cycles.use_light_tree = False
scene.view_settings.view_transform = 'Filmic'
bpy.context.view_layer.update()
